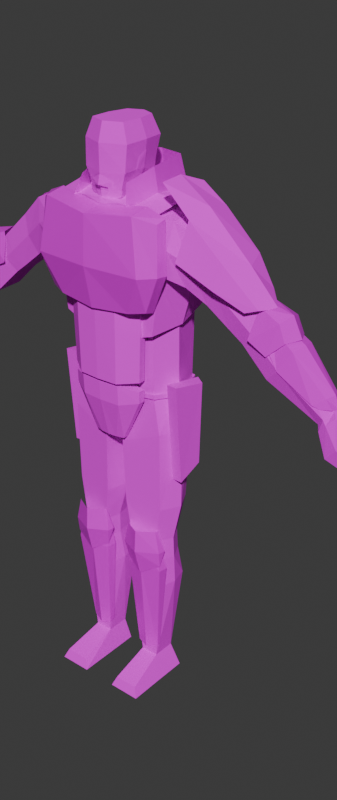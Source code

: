 # Source: Remnant_new.blend  (saved by Blender 4.3.34; exported with 4.5.12 LTS)
import bpy
from mathutils import Matrix  # noqa: F401  (used for matrix-valued properties, if any)

bpy.ops.wm.read_factory_settings(use_empty=True)
scene = bpy.context.scene
scene.name = 'Scene'

# ---- collections
col_collection = bpy.data.collections.new('Collection'); scene.collection.children.link(col_collection)

# ---- images (referenced by path relative to the original .blend; pixels are not part of the script)
import os
ASSET_DIR = os.environ.get("B2B_ASSET_DIR", "")  # directory of the original .blend (textures are referenced by path, not embedded)
HERE = os.path.dirname(os.path.abspath(__file__))  # packed textures are extracted next to this script under _unpacked/

def load_image(name, relpath, width, height, colorspace="sRGB"):
    """Load a texture the original file referenced (path relative to the .blend, or extracted next to this script)."""
    p = next((c for c in (os.path.join(HERE, relpath), os.path.join(ASSET_DIR, relpath)) if relpath and os.path.exists(c)), "")
    if p:
        img = bpy.data.images.load(p, check_existing=True)
        img.name = name
    else:  # same state as the original file: an image datablock whose file is absent (Cycles renders it pink)
        img = bpy.data.images.new(name, width, height)
        img.source = "FILE"
        img.filepath = "//" + (relpath or name)
    img.colorspace_settings.name = colorspace
    return img
img_remnant_palette_png = load_image('remnant-palette.png', 'textures/remnant-palette.png', 1024, 1024, 'sRGB')
img_remnant_insignia_png = load_image('remnant-insignia.png', 'textures/remnant-insignia.png', 1024, 1024, 'sRGB')

# ---- materials (node trees are filled in below, after node groups)
mat_material = bpy.data.materials.new('Material')
mat_material.use_transparent_shadow = False
mat_insignia = bpy.data.materials.new('Insignia')
mat_insignia.use_transparent_shadow = False
mat_metal = bpy.data.materials.new('Metal')
mat_metal.use_transparent_shadow = False

# ---- material node trees
mat_material.use_nodes = True; mat_material.node_tree.nodes.clear()
_N = mat_material.node_tree.nodes; _L = mat_material.node_tree.links
n0 = _N.new('ShaderNodeOutputMaterial'); n0.name = 'Material Output'; n0.location = (300, 300)
n1 = _N.new('ShaderNodeBsdfPrincipled'); n1.name = 'Principled BSDF'; n1.location = (10, 300)
n1.inputs[2].default_value = 1.0
n2 = _N.new('ShaderNodeTexImage'); n2.name = 'Image Texture'; n2.location = (-280, 280)
n2.image = img_remnant_palette_png
_L.new(n1.outputs[0], n0.inputs[0])
_L.new(n2.outputs[0], n1.inputs[0])
n0.is_active_output = True
mat_insignia.use_nodes = True; mat_insignia.node_tree.nodes.clear()
_N = mat_insignia.node_tree.nodes; _L = mat_insignia.node_tree.links
n0 = _N.new('ShaderNodeOutputMaterial'); n0.name = 'Material Output'; n0.location = (300, 300)
n1 = _N.new('ShaderNodeBsdfPrincipled'); n1.name = 'Principled BSDF'; n1.location = (10, 300)
n1.inputs[1].default_value = 0.1
n1.inputs[2].default_value = 0.35
n2 = _N.new('ShaderNodeTexImage'); n2.name = 'Image Texture'; n2.location = (-280, 280)
n2.image = img_remnant_insignia_png
n2.interpolation = 'Closest'
_L.new(n1.outputs[0], n0.inputs[0])
_L.new(n2.outputs[0], n1.inputs[0])
_L.new(n2.outputs[1], n1.inputs[4])
n0.is_active_output = True
mat_metal.use_nodes = True; mat_metal.node_tree.nodes.clear()
_N = mat_metal.node_tree.nodes; _L = mat_metal.node_tree.links
n0 = _N.new('ShaderNodeOutputMaterial'); n0.name = 'Material Output'; n0.location = (300, 300)
n1 = _N.new('ShaderNodeBsdfPrincipled'); n1.name = 'Principled BSDF'; n1.location = (10, 300)
n1.inputs[1].default_value = 0.1
n1.inputs[2].default_value = 0.35
n2 = _N.new('ShaderNodeTexImage'); n2.name = 'Image Texture'; n2.location = (-280, 280)
n2.image = img_remnant_palette_png
_L.new(n1.outputs[0], n0.inputs[0])
_L.new(n2.outputs[0], n1.inputs[0])
n0.is_active_output = True

# ---- world
world_world = bpy.data.worlds.new('World'); scene.world = world_world
world_world.use_nodes = True; world_world.node_tree.nodes.clear()
_N = world_world.node_tree.nodes; _L = world_world.node_tree.links
n0 = _N.new('ShaderNodeOutputWorld'); n0.name = 'World Output'; n0.location = (300, 300)
n1 = _N.new('ShaderNodeBackground'); n1.name = 'Background'; n1.location = (10, 300)
n1.inputs[0].default_value = (0.05088, 0.05088, 0.05088, 1.0)
_L.new(n1.outputs[0], n0.inputs[0])
n0.is_active_output = True
world_world.color = (0.05088, 0.05088, 0.05088)
world_world.use_sun_shadow = False
world_world.sun_shadow_jitter_overblur = 0.0

# ---- meshes
me_cube_002 = bpy.data.meshes.new('Cube.002')
me_cube_002.from_pydata([(0.02316, -0.08137, -0.5612), (0.1723, -0.07193, -0.04764), (0.02316, 0.04437, -0.5612), (0.1691, 0.04746, -0.04764), (0.003771, 0.04447, -0.5612), (0.003771, 0.04217, -0.02864), (0.003771, -0.08547, -0.5612), (0.003771, -0.06244, -0.02834), (0.1155, 0.06249, -0.4582), (0.1121, -0.06909, -0.4582), (0.003772, -0.09075, -0.4582), (0.003771, 0.07098, -0.4582), (-0.01562, -0.08137, -0.5612), (-0.1644, -0.07193, -0.04764), (-0.01562, 0.04437, -0.5612), (-0.1613, 0.03104, -0.04764), (-0.1081, 0.06249, -0.4582), (-0.1046, -0.06909, -0.4582), (0.003939, -0.1148, -0.159), (0.1536, -0.09318, -0.1628), (0.003939, 0.07647, -0.159), (0.1508, 0.05156, -0.1628), (-0.1457, -0.09318, -0.1628), (-0.143, 0.05156, -0.1628), (-0.2225, -0.06505, -0.07498), (-0.2225, 0.03265, -0.07498), (-0.1952, -0.0718, -0.1814), (-0.1952, 0.03265, -0.1814), (0.2304, -0.06505, -0.07498), (0.2304, 0.03265, -0.07498), (0.2031, -0.0718, -0.1814), (0.2031, 0.03265, -0.1814), (0.3153, 0.01338, -0.2661), (0.3755, 0.01338, -0.2058), (0.3755, -0.04283, -0.2058), (0.3153, -0.04885, -0.2661), (-0.3711, -0.04283, -0.2079), (-0.3711, 0.01338, -0.2079), (0.3309, 0.01189, -0.2776), (0.3889, -0.04134, -0.2195), (0.3889, 0.01189, -0.2195), (0.3309, -0.04735, -0.2776), (0.2998, 0.01487, -0.2546), (0.3621, -0.04432, -0.1921), (0.3621, 0.01487, -0.1921), (0.2998, -0.05034, -0.2546), (0.4572, 0.0145, -0.2754), (0.3954, -0.04997, -0.3373), (0.3954, 0.0145, -0.3373), (0.4572, -0.04395, -0.2754), (-0.3109, 0.01338, -0.2681), (-0.3109, -0.04885, -0.2681), (-0.3265, 0.01189, -0.2796), (-0.3845, -0.04134, -0.2215), (-0.3845, 0.01189, -0.2215), (-0.3265, -0.04735, -0.2796), (-0.2954, 0.01487, -0.2566), (-0.3578, -0.04432, -0.1942), (-0.3578, 0.01487, -0.1942), (-0.2954, -0.05034, -0.2566), (-0.4528, 0.0145, -0.2774), (-0.391, -0.04997, -0.3393), (-0.391, 0.0145, -0.3393), (-0.4528, -0.04395, -0.2774), (0.1218, 0.02503, -0.9742), (-0.108, -0.06577, -0.8701), (-0.04305, -0.07624, -0.8701), (0.04435, 0.03453, -0.9742), (0.04839, -0.07729, -0.8427), (0.04838, 0.01887, -0.8427), (0.1146, 0.01126, -0.8427), (0.1146, -0.06662, -0.8427), (0.05082, -0.07519, -0.8976), (0.05081, 0.02402, -0.8976), (0.1147, 0.01473, -0.8976), (0.1147, -0.06491, -0.8976), (0.1218, -0.0606, -0.9742), (0.04436, -0.06986, -0.9742), (0.03272, -0.07729, -0.7514), (0.03271, 0.03819, -0.7514), (0.1276, 0.0269, -0.7514), (0.1276, -0.06662, -0.7514), (-0.1152, 0.02503, -0.9742), (-0.03778, 0.03453, -0.9742), (-0.04183, -0.07729, -0.8427), (-0.04182, 0.01887, -0.8427), (-0.108, 0.01126, -0.8427), (-0.108, -0.06662, -0.8427), (-0.04426, -0.07519, -0.8976), (-0.04425, 0.02402, -0.8976), (-0.1081, 0.01473, -0.8976), (-0.1081, -0.06491, -0.8976), (-0.1152, -0.0606, -0.9742), (-0.0378, -0.06986, -0.9742), (-0.02629, -0.07729, -0.7514), (-0.02627, 0.03819, -0.7514), (-0.121, 0.0269, -0.7514), (-0.121, -0.06662, -0.7514), (-0.1217, 0.04437, -0.5514), (-0.02137, 0.04437, -0.5937), (-0.02138, -0.08137, -0.5937), (-0.1217, -0.07113, -0.5514), (0.1298, 0.04437, -0.5514), (0.02896, 0.04437, -0.5937), (0.02897, -0.08137, -0.5937), (0.1298, -0.07113, -0.5514), (0.04961, -0.07624, -0.8701), (0.1146, -0.06577, -0.8701), (0.1747, -0.019, -0.04764), (0.1446, -0.01979, -0.4582), (-0.1669, -0.019, -0.04764), (-0.1371, -0.01979, -0.4582), (-0.1577, -0.01951, -0.1714), (0.1655, -0.01951, -0.1714), (-0.2225, -0.01775, -0.07498), (-0.1952, -0.01812, -0.1814), (0.2304, -0.01775, -0.07498), (0.2031, -0.01812, -0.1814), (-0.3711, -0.01608, -0.2079), (-0.3109, -0.01608, -0.2681), (0.3309, -0.01608, -0.2776), (0.3889, -0.01608, -0.2195), (0.2998, -0.01608, -0.2546), (0.3755, -0.01608, -0.2058), (0.3621, -0.01608, -0.1921), (0.4572, -0.01608, -0.2754), (0.3954, -0.01608, -0.3373), (-0.3265, -0.01608, -0.2796), (-0.3845, -0.01608, -0.2215), (-0.2954, -0.01608, -0.2566), (0.3153, -0.01608, -0.2661), (-0.3578, -0.01608, -0.1942), (-0.4528, -0.01608, -0.2774), (-0.391, -0.01608, -0.3393), (-0.1292, -0.02638, -0.8701), (0.1357, -0.02768, -0.8427), (0.1358, -0.02509, -0.8976), (0.1328, -0.01779, -0.9742), (0.1522, -0.01986, -0.7514), (-0.1291, -0.02768, -0.8427), (-0.1292, -0.02509, -0.8976), (-0.1262, -0.01779, -0.9742), (-0.1457, -0.01986, -0.7514), (-0.1461, -0.01831, -0.5514), (0.1546, -0.01831, -0.5514), (0.1357, -0.02638, -0.8701), (0.01412, -0.02344, -0.5612), (0.003771, -0.02245, -0.5612), (-0.006582, -0.02344, -0.5612), (-0.0336, -0.0274, -0.8701), (0.04014, -0.0274, -0.8701), (0.03892, -0.02921, -0.8427), (0.04135, -0.02558, -0.8976), (0.03587, -0.01767, -0.9742), (0.01952, -0.01955, -0.7514), (-0.03238, -0.02921, -0.8427), (-0.03481, -0.02558, -0.8976), (-0.02932, -0.01767, -0.9742), (-0.01298, -0.01955, -0.7514), (-0.01112, -0.02344, -0.5937), (0.01866, -0.02344, -0.5937), (0.5136, -0.03543, -0.4042), (0.5447, -0.02941, -0.3679), (0.5136, 0.001921, -0.4042), (0.5447, 0.001921, -0.3679), (0.5879, -0.04913, -0.4809), (0.624, -0.04605, -0.4408), (0.5879, 0.01042, -0.4809), (0.624, 0.01078, -0.4408), (0.5454, 0.01704, -0.4638), (0.5986, 0.0174, -0.4046), (0.5454, -0.05457, -0.4638), (0.5986, -0.05148, -0.4046), (0.0463, -0.07204, -1.253), (0.05873, -0.0547, -1.195), (0.0463, 0.01079, -1.253), (0.05873, 0.002118, -1.195), (0.1255, -0.07204, -1.253), (0.1031, -0.0547, -1.195), (0.1255, 0.01079, -1.253), (0.1031, 0.002118, -1.195), (0.0463, -0.1594, -1.253), (0.0567, -0.1507, -1.228), (0.1259, -0.1594, -1.253), (0.1155, -0.1507, -1.228), (-0.5068, -0.03543, -0.4041), (-0.5379, -0.02941, -0.3678), (-0.5068, 0.001921, -0.4041), (-0.5379, 0.001921, -0.3678), (-0.5811, -0.04913, -0.4808), (-0.6172, -0.04605, -0.4407), (-0.5811, 0.01042, -0.4808), (-0.6172, 0.01078, -0.4407), (-0.5386, 0.01704, -0.4637), (-0.5918, 0.0174, -0.4045), (-0.5386, -0.05457, -0.4637), (-0.5918, -0.05148, -0.4045), (-0.03976, -0.07204, -1.253), (-0.05219, -0.0547, -1.195), (-0.03976, 0.01079, -1.253), (-0.05219, 0.002118, -1.195), (-0.119, -0.07204, -1.253), (-0.09647, -0.0547, -1.195), (-0.119, 0.01079, -1.253), (-0.09647, 0.002118, -1.195), (-0.03976, -0.1594, -1.253), (-0.05007, -0.1507, -1.228), (-0.1194, -0.1594, -1.253), (-0.1086, -0.1507, -1.228), (0.04031, -0.08449, -0.01791), (0.003771, -0.09935, -0.02658), (0.05147, 0.03004, 0.09005), (0.04756, 0.01905, 0.04448), (0.06053, -0.08437, 0.09005), (0.05748, -0.08842, 0.03205), (0.003771, -0.1069, 0.09005), (0.003771, 0.04722, 0.09005), (0.003771, 0.03623, 0.04448), (0.003771, -0.03286, 0.1319), (0.05584, -0.02816, 0.03327), (0.06205, -0.02536, 0.09146), (0.03734, 0.01894, 0.1319), (0.0453, -0.0776, 0.1319), (0.003771, -0.09469, 0.1319), (0.003771, 0.03369, 0.1319), (0.04773, -0.02788, 0.1319), (-0.03276, -0.08449, -0.01791), (-0.04393, 0.03004, 0.09005), (-0.04002, 0.01905, 0.04448), (-0.05299, -0.08442, 0.09005), (-0.04994, -0.08846, 0.03205), (-0.0483, -0.02817, 0.03327), (-0.0545, -0.02537, 0.09146), (-0.02979, 0.01894, 0.1319), (-0.03776, -0.0776, 0.1319), (-0.04019, -0.02788, 0.1319), (0.003806, -0.1062, 0.02869), (0.04265, 0.01989, 0.008574), (0.04297, -0.04831, -0.01397), (0.003771, -0.06314, -0.02567), (0.003771, 0.03485, 0.008574), (-0.03511, 0.01989, 0.008574), (-0.03543, -0.04831, -0.01397), (-0.03511, -0.01952, 0.004455), (0.04265, -0.01952, 0.004455), (-0.0347, 0.02535, -0.02884), (-0.03344, -0.04639, -0.02882), (-0.05612, -0.07992, -0.4582), (-0.05802, 0.06673, -0.4582), (-0.08112, -0.104, -0.1609), (-0.08337, 0.07222, -0.1609), (-0.08146, -0.02229, -0.03723), (0.04225, 0.02535, -0.02884), (0.04098, -0.04639, -0.02882), (0.06365, -0.07992, -0.4582), (0.06555, 0.06673, -0.4582), (0.089, -0.104, -0.1609), (0.09125, 0.07222, -0.1609), (0.04369, -0.01966, -0.02874), (0.08444, -0.08938, -0.03723), (0.003939, -0.1046, -0.03783), (-0.07656, -0.08938, -0.03723), (0.003771, 0.07647, -0.03783), (-0.07867, 0.07222, -0.03723), (-0.03615, -0.01966, -0.02874), (0.08654, 0.07222, -0.03723), (0.08934, -0.02229, -0.03723), (0.5199, 0.00466, -0.4161), (0.5555, -0.03971, -0.3752), (0.5555, 0.009786, -0.3752), (0.5199, -0.0428, -0.4161), (-0.5131, 0.00466, -0.416), (-0.5487, -0.03971, -0.3751), (-0.5487, 0.009786, -0.3751), (-0.5131, -0.0428, -0.416), (-0.2406, -0.05632, -0.2147), (-0.2855, 0.02376, -0.1302), (-0.2855, -0.04994, -0.1302), (-0.2406, 0.02376, -0.2147), (-0.2406, -0.0171, -0.2147), (-0.2855, -0.01691, -0.1302), (0.2468, -0.05632, -0.2137), (0.2916, 0.02376, -0.1292), (0.2468, 0.02376, -0.2137), (0.2916, -0.04994, -0.1292), (0.2468, -0.0171, -0.2137), (0.2916, -0.01691, -0.1292), (0.003939, -0.1097, -0.09842), (0.1691, -0.09266, -0.1052), (0.003939, 0.07647, -0.09842), (0.1661, 0.05156, -0.1052), (-0.1613, -0.09266, -0.1052), (-0.1582, 0.05156, -0.1052), (-0.2089, -0.07985, -0.1282), (-0.2089, 0.04437, -0.1282), (0.2167, -0.07985, -0.1282), (0.2167, 0.04437, -0.1282), (-0.341, -0.05727, -0.238), (-0.341, 0.0251, -0.238), (0.3599, 0.02361, -0.2485), (0.3599, -0.05578, -0.2485), (0.3309, 0.02659, -0.2233), (0.4263, -0.05839, -0.3063), (0.4263, 0.02622, -0.3063), (0.3454, -0.05727, -0.2359), (-0.3266, -0.05876, -0.2254), (0.3309, -0.05876, -0.2233), (-0.3555, 0.02361, -0.2506), (-0.3555, -0.05578, -0.2506), (0.3454, 0.0251, -0.2359), (-0.3266, 0.02659, -0.2254), (-0.4219, -0.05839, -0.3084), (-0.4219, 0.02623, -0.3084), (0.5292, -0.04385, -0.386), (0.5292, 0.01365, -0.386), (0.606, 0.01654, -0.4608), (0.606, -0.05312, -0.4608), (0.572, -0.05856, -0.4342), (0.572, 0.02316, -0.4342), (-0.5223, -0.04385, -0.3859), (-0.5223, 0.01365, -0.3859), (-0.5991, 0.01654, -0.4607), (-0.5991, -0.05312, -0.4607), (-0.5652, -0.05856, -0.4341), (-0.5652, 0.02316, -0.4341), (-0.07884, -0.1018, -0.09905), (-0.08102, 0.07222, -0.09905), (0.08672, -0.1018, -0.09905), (0.0889, 0.07222, -0.09905), (0.5377, 0.01555, -0.3957), (0.5377, -0.04679, -0.3957), (-0.5309, 0.01555, -0.3956), (-0.5309, -0.04679, -0.3956), (-0.2631, -0.06456, -0.1725), (-0.2631, 0.03548, -0.1725), (0.2692, -0.06456, -0.1714), (0.2692, 0.03548, -0.1714), (0.1164, 0.0679, -0.2928), (0.004006, -0.1134, -0.1674), (0.1487, -0.09001, -0.1713), (0.1531, 0.06657, -0.1707), (-0.0573, 0.07287, -0.2928), (0.1129, -0.07042, -0.2928), (0.1424, -0.01782, -0.2928), (0.004006, -0.09603, -0.2928), (0.004006, 0.07784, -0.2928), (0.004006, 0.07784, -0.1714), (0.1701, -0.01572, -0.171), (-0.1084, 0.0679, -0.2928), (-0.1407, -0.09001, -0.1713), (-0.1451, 0.06657, -0.1707), (-0.1049, -0.07042, -0.2928), (-0.1343, -0.01782, -0.2928), (-0.1621, -0.01572, -0.171), (-0.07056, 0.07221, -0.1711), (0.06531, 0.07287, -0.2928), (0.07857, 0.07221, -0.1711), (-0.06834, -0.1017, -0.1694), (-0.05537, -0.08322, -0.2928), (0.07635, -0.1017, -0.1694), (0.06339, -0.08322, -0.2928), (0.1209, 0.06624, -0.4537), (0.1173, -0.0725, -0.4537), (0.003773, -0.09521, -0.4537), (0.003772, 0.07514, -0.4537), (-0.1134, 0.06624, -0.4537), (-0.1098, -0.0725, -0.4537), (0.1514, -0.02, -0.4537), (-0.1438, -0.02, -0.4537), (-0.059, -0.08385, -0.4537), (-0.06099, 0.07069, -0.4537), (0.06653, -0.08385, -0.4537), (0.06852, 0.07069, -0.4537), (0.1209, 0.06624, -0.4651), (0.1173, -0.0725, -0.4651), (0.003773, -0.09521, -0.4651), (0.003772, 0.07514, -0.4651), (-0.1134, 0.06624, -0.4651), (-0.1098, -0.0725, -0.4651), (0.1514, -0.02, -0.4651), (-0.1438, -0.02, -0.4651), (-0.059, -0.08385, -0.4651), (-0.06099, 0.07069, -0.4651), (0.06653, -0.08385, -0.4651), (0.06852, 0.07069, -0.4651), (0.1453, 0.04622, -0.4441), (0.1417, -0.05787, -0.4257), (0.1453, 0.0209, -0.6437), (0.1417, -0.03857, -0.6724), (0.1686, -0.05999, -0.4257), (0.1722, 0.02732, -0.4441), (0.1722, 0.01939, -0.6437), (0.1686, -0.04008, -0.6724), (-0.137, 0.04622, -0.4441), (-0.1334, -0.05787, -0.4257), (-0.137, 0.0209, -0.6437), (-0.1334, -0.03857, -0.6724), (-0.1603, -0.05999, -0.4257), (-0.1639, 0.0441, -0.4441), (-0.1639, 0.01939, -0.6437), (-0.1603, -0.04008, -0.6724), (-0.2235, -0.04529, -0.07115), (-0.2235, 0.02198, -0.07115), (-0.2235, -0.01601, -0.07115), (-0.2881, 0.02152, -0.1306), (-0.2881, -0.04532, -0.1306), (-0.2881, -0.01605, -0.1306), (0.04164, -0.08512, -0.02146), (0.003955, -0.09932, -0.03045), (0.04867, -0.08566, -0.005712), (0.03043, -0.09409, -0.008509), (-0.03409, -0.08512, -0.02146), (-0.04113, -0.08571, -0.005712), (0.0228, -0.09222, -0.02596), (0.003786, -0.1035, -0.009199), (0.0444, -0.0475, -0.01737), (-0.03686, -0.0475, -0.01737), (0.05952, -0.04472, 0.05886), (-0.05198, -0.04473, 0.05886), (0.06079, -0.0247, 0.0698), (-0.05325, -0.0247, 0.0698), (0.02168, -0.1011, -4.077e-05), (0.003771, -0.111, 0.004397), (0.03043, -0.09903, 0.01175), (-0.01414, -0.1011, -4.077e-05), (-0.02289, -0.09908, 0.01175), (0.003786, -0.1072, 0.02565), (-0.01414, -0.09872, -0.009029), (-0.02289, -0.09414, -0.008509), (0.02168, -0.09872, -0.009029), (-0.01507, -0.09222, -0.02596), (-0.005557, -0.09577, -0.0282), (0.01338, -0.09577, -0.0282), (-0.04922, -0.02818, 0.03255), (-0.05008, -0.05242, 0.03374), (0.05677, -0.02818, 0.03255), (0.05763, -0.0524, 0.03374), (0.136, -0.1192, -0.2409), (0.1598, -0.111, -0.04809), (0.004059, -0.1429, -0.2543), (0.002527, -0.1565, -0.04441), (0.136, -0.09532, -0.2477), (0.164, -0.0887, -0.03954), (0.004059, -0.1085, -0.03544), (0.004059, -0.1002, -0.2692), (0.09884, -0.1329, -0.2474), (0.1202, -0.1421, -0.03118), (0.1217, -0.09325, -0.0222), (0.09884, -0.1002, -0.2552), (0.1689, -0.1209, -0.1561), (0.002527, -0.162, -0.1565), (0.1731, -0.09636, -0.1565), (0.1388, -0.152, -0.1565), (-0.1279, -0.1192, -0.2409), (-0.1517, -0.111, -0.04809), (-0.1279, -0.09532, -0.2477), (-0.1559, -0.0887, -0.03954), (-0.09072, -0.1329, -0.2474), (-0.1151, -0.1421, -0.03118), (-0.1136, -0.09325, -0.0222), (-0.09072, -0.1002, -0.2552), (-0.1608, -0.1209, -0.1561), (-0.1649, -0.09636, -0.1565), (-0.1337, -0.152, -0.1565), (0.05584, -0.06287, -1.163), (0.05025, -0.07731, -0.8533), (0.05228, -0.04973, -1.157), (0.04507, -0.06617, -0.8533), (0.1077, -0.055, -1.163), (0.1199, -0.07637, -0.8533), (0.1099, -0.04825, -1.157), (0.1236, -0.06342, -0.8533), (0.0439, -0.08156, -0.9169), (0.03735, -0.05696, -0.9169), (0.1355, -0.05303, -0.9169), (0.1319, -0.07492, -0.9169), (0.0813, -0.06696, -1.171), (0.086, -0.09252, -0.8533), (0.08484, -0.08855, -0.9169), (0.04127, -0.08052, -0.9053), (0.04714, -0.0878, -0.8063), (0.1334, -0.0752, -0.9012), (0.1231, -0.07901, -0.8063), (0.03578, -0.08859, -0.862), (0.1345, -0.08006, -0.862), (0.0847, -0.09112, -0.9308), (0.0847, -0.1055, -0.8063), (0.0847, -0.1092, -0.862), (0.04335, -0.08268, -0.8063), (0.03163, -0.07125, -0.862), (0.1261, -0.07388, -0.8063), (0.1378, -0.06272, -0.862), (-0.04625, -0.05971, -1.163), (-0.03884, -0.07336, -0.8533), (-0.04442, -0.04625, -1.157), (-0.03514, -0.06169, -0.8533), (-0.0987, -0.05814, -1.163), (-0.1081, -0.08083, -0.8533), (-0.1018, -0.05172, -1.157), (-0.1134, -0.06841, -0.8533), (-0.03199, -0.07682, -0.9169), (-0.02867, -0.05162, -0.9169), (-0.1265, -0.05953, -0.9169), (-0.1202, -0.08083, -0.9169), (-0.07098, -0.06684, -1.171), (-0.07233, -0.09276, -0.8533), (-0.0717, -0.08868, -0.9169), (-0.02951, -0.07547, -0.9053), (-0.03439, -0.0834, -0.8063), (-0.1216, -0.08128, -0.9012), (-0.1109, -0.08382, -0.8063), (-0.02302, -0.08281, -0.862), (-0.122, -0.08623, -0.862), (-0.07123, -0.09122, -0.9308), (-0.06937, -0.1055, -0.8063), (-0.06888, -0.1092, -0.862), (-0.03129, -0.07786, -0.8063), (-0.02115, -0.06511, -0.862), (-0.1145, -0.07909, -0.8063), (-0.1276, -0.06943, -0.862), (0.3881, -0.05566, -0.2523), (0.3978, -0.0426, -0.2254), (0.4599, -0.01231, -0.2561), (0.5206, -0.04297, -0.3665), (0.5432, -0.03413, -0.3651), (0.4532, -0.04769, -0.261), (0.4252, -0.05963, -0.3076), (0.4044, -0.01231, -0.2231), (0.5459, -0.01231, -0.3677), (0.5048, -0.04906, -0.3606), (0.5284, -0.03616, -0.3436), (0.5359, -0.01231, -0.341), (0.3881, 0.0241, -0.2523), (0.3978, 0.01295, -0.2254), (0.5206, 0.0148, -0.3665), (0.5432, 0.004478, -0.3651), (0.4532, 0.01804, -0.261), (0.4252, 0.02803, -0.3076), (0.5048, 0.01746, -0.3606), (0.5284, 0.006512, -0.3436), (0.363, -0.04769, -0.2078), (0.3695, -0.0426, -0.1907), (0.4284, -0.01231, -0.2002), (0.3983, -0.06178, -0.2824), (0.4345, -0.04956, -0.2488), (0.4185, -0.04769, -0.2108), (0.3543, -0.06348, -0.2577), (0.3761, -0.01231, -0.1884), (0.451, -0.01231, -0.2468), (0.363, 0.01741, -0.2078), (0.3695, 0.01295, -0.1907), (0.3983, 0.02753, -0.2824), (0.4345, 0.01991, -0.2488), (0.4185, 0.01804, -0.2108), (0.3543, 0.02923, -0.2577), (-0.3859, -0.05566, -0.2523), (-0.3956, -0.0426, -0.2254), (-0.4577, -0.01231, -0.2561), (-0.5184, -0.04297, -0.3665), (-0.541, -0.03413, -0.3651), (-0.451, -0.04769, -0.261), (-0.423, -0.05963, -0.3076), (-0.4022, -0.01231, -0.2231), (-0.5437, -0.01231, -0.3677), (-0.5026, -0.04906, -0.3606), (-0.5262, -0.03616, -0.3436), (-0.5337, -0.01231, -0.341), (-0.3859, 0.0241, -0.2523), (-0.3956, 0.01295, -0.2254), (-0.5184, 0.0148, -0.3665), (-0.541, 0.004478, -0.3651), (-0.451, 0.01804, -0.261), (-0.423, 0.02803, -0.3076), (-0.5026, 0.01746, -0.3606), (-0.5262, 0.006512, -0.3436), (-0.3608, -0.04769, -0.2078), (-0.3673, -0.0426, -0.1907), (-0.4262, -0.01231, -0.2002), (-0.3961, -0.06178, -0.2824), (-0.4323, -0.04956, -0.2488), (-0.4163, -0.04769, -0.2108), (-0.3521, -0.06348, -0.2577), (-0.3739, -0.01231, -0.1884), (-0.4488, -0.01231, -0.2468), (-0.3608, 0.01741, -0.2078), (-0.3673, 0.01295, -0.1907), (-0.3961, 0.02753, -0.2824), (-0.4323, 0.01991, -0.2488), (-0.4163, 0.01804, -0.2108), (-0.3521, 0.02923, -0.2577), (0.131, 0.07425, -0.2794), (0.004006, 0.08135, -0.1756), (0.004006, -0.1077, -0.1674), (0.1414, -0.08303, -0.03673), (0.1452, 0.07425, -0.03673), (0.1487, -0.09103, -0.1713), (0.1531, 0.0733, -0.1707), (0.1441, -0.01691, -0.02495), (0.003836, 0.08135, -0.02296), (0.004006, -0.1077, -0.02296), (0.003836, -0.03588, -0.002298), (0.003836, -0.01691, -0.4718), (0.127, -0.08942, -0.306), (0.1509, -0.01691, -0.2928), (0.004006, -0.1077, -0.3413), (0.004006, 0.08135, -0.2434), (0.004006, 0.08135, -0.1714), (0.1824, -0.0154, -0.1807), (-0.123, 0.07425, -0.2794), (-0.1334, -0.08303, -0.03673), (-0.1372, 0.07425, -0.03673), (-0.1407, -0.09103, -0.1713), (-0.1451, 0.0733, -0.1707), (-0.1361, -0.01691, -0.02495), (-0.119, -0.08942, -0.306), (-0.1429, -0.01691, -0.2928), (-0.1744, -0.0154, -0.1807), (0.1096, 0.09543, -0.2582), (0.1461, 0.08726, -0.07839), (0.004059, 0.1097, -0.2786), (0.004059, 0.1145, -0.02678), (0.1092, 0.08192, -0.2771), (0.1531, 0.0753, -0.06984), (0.003888, 0.08536, -0.02094), (0.004056, 0.08682, -0.2986), (0.08694, 0.09976, -0.2716), (0.1051, 0.1029, -0.05016), (0.1051, 0.07984, -0.03251), (0.08121, 0.08682, -0.2845), (0.1453, 0.09717, -0.1497), (0.004059, 0.1242, -0.1426), (0.152, 0.08295, -0.1501), (0.1045, 0.1128, -0.1501), (-0.1015, 0.09543, -0.2582), (-0.138, 0.08726, -0.07839), (-0.101, 0.08192, -0.2771), (-0.1449, 0.0753, -0.06984), (-0.07883, 0.09976, -0.2716), (-0.09702, 0.1029, -0.05016), (-0.09702, 0.07984, -0.03251), (-0.0731, 0.08682, -0.2845), (-0.1372, 0.09717, -0.1497), (-0.1439, 0.08295, -0.1501), (-0.09635, 0.1128, -0.1501), (0.07927, -0.1112, -0.03862), (0.06438, -0.09396, 0.01511), (0.07927, 0.09009, -0.03862), (0.06438, 0.07997, 0.04112), (0.003978, 0.1018, -0.03862), (-0.07132, -0.1112, -0.03862), (-0.05643, -0.09396, 0.01511), (-0.07132, 0.09009, -0.03862), (-0.05643, 0.07997, 0.04112), (0.003871, 0.09168, 0.04112), (-0.08638, -0.02355, -0.03862), (-0.06851, -0.02, 0.03678), (0.09433, -0.02355, -0.03862), (0.07646, -0.02, 0.03678), (0.1471, -0.07804, 0.02919), (0.161, 0.03781, 0.01032), (0.1455, -0.01859, 0.03205), (0.3498, 0.02977, -0.1756), (0.3749, -0.05784, -0.1913), (0.3946, -0.01502, -0.1959), (0.2112, -0.07403, -0.03645), (0.2112, 0.05065, -0.03645), (0.2223, -0.02075, -0.01863), (0.3246, 0.04206, -0.1845), (0.3484, -0.06838, -0.1998), (0.195, -0.09697, -0.1237), (0.195, 0.07181, -0.1237), (0.3004, 0.04581, -0.1153), (0.3011, -0.07243, -0.1153), (0.3257, -0.01686, -0.1209), (0.283, 0.06166, -0.165), (0.2828, -0.08756, -0.1647), (0.04433, -0.08158, -0.5776), (0.003764, -0.09278, -0.5776), (-0.03682, -0.08158, -0.5776), (-0.01866, -0.0883, -0.5776), (0.02619, -0.0883, -0.5776), (0.102, -0.08291, -0.2335), (0.004006, -0.1085, -0.2265), (-0.09399, -0.08291, -0.2335), (-0.04944, -0.09571, -0.2283), (0.05745, -0.09571, -0.2291), (0.02619, -0.09846, -0.5776), (0.003764, -0.1006, -0.5776), (-0.01866, -0.09846, -0.5776), (-0.03682, -0.09367, -0.5776), (0.04433, -0.09367, -0.5776), (0.05745, -0.1305, -0.2291), (0.004006, -0.1346, -0.2265), (-0.09399, -0.09911, -0.2335), (0.102, -0.09911, -0.2335), (-0.04944, -0.1305, -0.2283), (-0.09379, -0.08264, -0.3019), (0.1017, -0.08264, -0.3019), (-0.08801, -0.09815, -0.4719), (0.09565, -0.08195, -0.4719), (-0.08801, -0.08195, -0.4719), (-0.09379, -0.09884, -0.3019), (0.1017, -0.09884, -0.3019), (0.003959, -0.1335, -0.3019), (-0.04949, -0.1298, -0.3019), (0.0574, -0.1298, -0.3019), (0.09565, -0.09815, -0.4719), (0.003836, -0.124, -0.4805), (0.05435, -0.1212, -0.4805), (-0.04668, -0.1212, -0.4805), (0.05482, -0.1235, -0.4341), (-0.08891, -0.09826, -0.443), (0.003855, -0.1263, -0.4341), (0.09659, -0.08206, -0.443), (-0.04712, -0.1235, -0.4341), (-0.08891, -0.08206, -0.443), (0.09659, -0.09826, -0.443), (-0.04736, -0.1285, -0.4257), (0.05508, -0.1285, -0.4257), (-0.0894, -0.09831, -0.4212), (0.003865, -0.1314, -0.4257), (0.0971, -0.08211, -0.4212), (-0.0894, -0.08211, -0.4212), (0.0971, -0.09831, -0.4212), (0.003842, -0.09247, -0.4341), (-0.04253, -0.08726, -0.4341), (0.05022, -0.08726, -0.4341)], [], [(328, 265, 3, 290), (290, 3, 29, 296), (81, 138, 144, 105), (243, 264, 246, 242), (327, 259, 260, 287), (154, 78, 104, 160), (109, 9, 105, 144), (4, 14, 248, 11), (326, 292, 15, 263), (112, 22, 26, 115), (6, 10, 247, 12), (258, 244, 238, 253), (325, 287, 260, 261), (6, 0, 254, 10), (12, 17, 101, 100), (147, 6, 12, 148), (110, 15, 25, 114), (292, 23, 27, 294), (291, 13, 24, 293), (288, 19, 30, 295), (113, 21, 31, 117), (108, 1, 28, 116), (280, 276, 58, 131), (279, 129, 56, 278), (122, 42, 32, 130), (121, 40, 33, 123), (128, 54, 37, 118), (306, 304, 34, 43), (161, 126, 163), (302, 47, 161, 313), (129, 56, 50, 119), (310, 58, 37, 298), (125, 121, 39, 49), (302, 49, 39, 300), (286, 124, 44, 282), (285, 283, 42, 122), (299, 309, 33, 40), (336, 282, 44, 301), (163, 126, 48), (125, 164, 46), (299, 40, 46, 303), (120, 126, 47, 41), (305, 297, 36, 57), (334, 310, 58, 276), (333, 305, 59, 275), (309, 301, 44, 33), (304, 300, 39, 34), (119, 50, 52, 127), (297, 308, 53, 36), (123, 33, 44, 124), (118, 37, 58, 131), (132, 128, 53, 63), (311, 63, 53, 308), (298, 37, 54, 307), (335, 281, 45, 306), (307, 54, 60, 312), (127, 133, 61, 55), (130, 32, 38, 120), (17, 111, 143, 101), (149, 89, 85), (68, 106, 107, 71), (69, 151, 150), (140, 134, 65, 91), (156, 88, 66, 149), (86, 96, 142, 139), (152, 72, 106, 150), (153, 152, 73, 67), (67, 73, 74, 64), (137, 136, 75, 76), (76, 75, 72, 77), (89, 156, 149), (83, 200, 157), (137, 76, 178), (77, 174, 178, 76), (71, 81, 78, 68), (135, 138, 81, 71), (69, 79, 80, 70), (151, 154, 79, 69), (93, 198, 202, 92), (100, 159, 158, 94), (134, 140, 90), (106, 72, 75, 107), (149, 66, 84, 155), (134, 139, 87, 65), (150, 152, 73), (150, 106, 68, 151), (88, 91, 65, 66), (66, 65, 87, 84), (157, 156, 89, 83), (83, 89, 90, 82), (141, 140, 91, 92), (92, 91, 88, 93), (134, 86, 139), (141, 202, 204), (141, 92, 202), (174, 77, 153), (87, 97, 94, 84), (139, 142, 97, 87), (85, 95, 96, 86), (155, 158, 95, 85), (67, 176, 153), (143, 142, 96, 98), (148, 12, 100, 159), (111, 16, 98, 143), (16, 14, 99, 98), (138, 80, 102, 144), (2, 8, 102, 103), (9, 0, 104, 105), (146, 2, 103, 160), (159, 99, 95, 158), (103, 102, 80, 79), (101, 100, 94, 97), (204, 82, 141), (82, 90, 140, 141), (145, 136, 74), (154, 160, 103, 79), (98, 96, 95, 99), (70, 80, 138, 135), (180, 64, 137), (71, 107, 145, 135), (64, 74, 136, 137), (69, 73, 74, 70), (107, 75, 136, 145), (35, 130, 120, 41), (52, 62, 133, 127), (60, 54, 128, 132), (36, 118, 131, 57), (34, 123, 124, 43), (51, 119, 127, 55), (38, 48, 126, 120), (314, 303, 46, 164), (281, 285, 122, 45), (284, 43, 124, 286), (46, 40, 121, 125), (59, 129, 119, 51), (125, 49, 162), (53, 128, 118, 36), (39, 121, 123, 34), (45, 122, 130, 35), (275, 59, 129, 279), (277, 280, 131, 57), (3, 108, 116, 29), (19, 113, 117, 30), (13, 110, 114, 24), (253, 238, 239, 7), (23, 112, 115, 27), (8, 109, 144, 102), (7, 239, 242, 246), (0, 146, 160, 104), (14, 148, 159, 99), (101, 97, 142, 143), (137, 178, 180), (84, 94, 158, 155), (93, 88, 156, 157), (150, 73, 69), (145, 74, 70), (93, 157, 198), (68, 78, 154, 151), (77, 72, 152, 153), (85, 155, 149), (145, 70, 135), (148, 14, 4, 147), (16, 248, 14), (134, 90, 86), (85, 89, 90, 86), (125, 162, 164), (318, 170, 168, 315), (315, 168, 166, 316), (330, 268, 162, 313), (169, 167, 165, 171), (269, 164, 162, 268), (168, 170, 172, 166), (267, 169, 171, 270), (316, 166, 172, 317), (329, 269, 170, 318), (173, 174, 176, 175), (175, 176, 180, 179), (179, 180, 178, 177), (178, 174, 182, 184), (175, 179, 177, 173), (198, 157, 200), (183, 184, 182, 181), (177, 178, 184, 183), (174, 173, 181, 182), (173, 177, 183, 181), (133, 185, 61), (324, 194, 192, 321), (321, 192, 190, 322), (332, 272, 186, 319), (193, 191, 189, 195), (273, 188, 186, 272), (192, 194, 196, 190), (271, 193, 195, 274), (322, 190, 196, 323), (331, 273, 194, 324), (197, 198, 200, 199), (199, 200, 204, 203), (203, 204, 202, 201), (202, 198, 206, 208), (199, 203, 201, 197), (174, 153, 176), (207, 208, 206, 205), (201, 202, 208, 207), (198, 197, 205, 206), (197, 201, 207, 205), (225, 221, 224, 218), (214, 213, 215, 236), (219, 220, 213, 214), (217, 216, 211, 212), (223, 222, 225, 218), (243, 242, 231), (219, 214, 209, 238), (211, 221, 225, 220), (213, 222, 223, 215), (220, 225, 222, 213), (235, 218, 224, 233), (212, 211, 220, 219), (231, 230, 229, 232), (217, 228, 227, 216), (223, 218, 235, 234), (226, 230, 231, 242), (216, 224, 221, 211), (227, 232, 235, 233), (229, 215, 223, 234), (232, 229, 234, 235), (228, 231, 232, 227), (230, 236, 215, 229), (238, 209, 210, 239), (242, 239, 210, 226), (230, 226, 210, 236), (214, 236, 210, 209), (228, 217, 240, 241), (212, 237, 240, 217), (238, 244, 219), (219, 244, 237, 212), (231, 228, 241, 243), (146, 147, 4, 2), (15, 110, 251, 263), (147, 146, 0, 6), (12, 247, 17), (291, 325, 261, 13), (110, 13, 261, 251), (0, 9, 254), (289, 326, 263, 262), (11, 255, 2, 4), (3, 265, 266, 108), (8, 2, 255), (288, 1, 259, 327), (108, 266, 259, 1), (289, 262, 265, 328), (253, 7, 260, 259), (7, 246, 261, 260), (245, 5, 262, 263), (264, 245, 263, 251), (246, 264, 251, 261), (5, 252, 265, 262), (252, 258, 266, 265), (258, 253, 259, 266), (258, 252, 237, 244), (241, 245, 264, 243), (241, 240, 5, 245), (237, 252, 5, 240), (188, 132, 186), (132, 188, 60), (185, 133, 187), (311, 61, 185, 319), (133, 62, 187), (312, 60, 188, 320), (63, 186, 132), (126, 161, 47), (314, 164, 269, 329), (163, 267, 270, 161), (170, 269, 268, 172), (317, 172, 268, 330), (320, 188, 273, 331), (187, 271, 274, 185), (194, 273, 272, 196), (323, 196, 272, 332), (82, 204, 200, 83), (64, 180, 176, 67), (78, 81, 105, 104), (24, 114, 280, 277), (26, 275, 279, 115), (293, 333, 275, 26), (294, 334, 276, 25), (115, 279, 278, 27), (114, 25, 276, 280), (28, 284, 286, 116), (30, 117, 285, 281), (295, 30, 281, 335), (296, 29, 282, 336), (117, 31, 283, 285), (116, 286, 282, 29), (216, 227, 233, 224), (31, 296, 336, 283), (28, 295, 335, 284), (27, 278, 334, 294), (24, 277, 333, 293), (195, 323, 332, 274), (187, 320, 331, 271), (171, 317, 330, 270), (163, 314, 329, 267), (62, 312, 320, 187), (63, 311, 319, 186), (20, 289, 328, 257), (19, 288, 327, 256), (20, 250, 326, 289), (22, 249, 325, 291), (271, 331, 324, 193), (189, 322, 323, 195), (274, 332, 319, 185), (191, 321, 322, 189), (193, 324, 321, 191), (267, 329, 318, 169), (165, 316, 317, 171), (270, 330, 313, 161), (167, 315, 316, 165), (169, 318, 315, 167), (163, 48, 303, 314), (52, 307, 312, 62), (284, 335, 306, 43), (50, 298, 307, 52), (61, 311, 308, 55), (51, 55, 308, 297), (35, 41, 300, 304), (32, 42, 301, 309), (277, 57, 305, 333), (278, 56, 310, 334), (59, 51, 297, 305), (38, 299, 303, 48), (283, 336, 301, 42), (38, 32, 309, 299), (47, 302, 300, 41), (56, 310, 298, 50), (49, 302, 313, 162), (45, 35, 304, 306), (1, 288, 295, 28), (22, 291, 293, 26), (15, 292, 294, 25), (249, 18, 287, 325), (250, 23, 292, 326), (256, 327, 287, 18), (21, 290, 296, 31), (257, 328, 290, 21), (8, 337, 343, 109), (255, 355, 337, 8), (109, 343, 342, 9), (254, 360, 344, 10), (355, 356, 340, 337), (360, 359, 338, 344), (339, 342, 343, 347), (340, 347, 343, 337), (16, 111, 352, 348), (248, 16, 348, 341), (111, 17, 351, 352), (247, 10, 344, 358), (341, 348, 350, 354), (358, 344, 338, 357), (349, 353, 352, 351), (350, 348, 352, 353), (345, 341, 354, 346), (11, 248, 341, 345), (345, 346, 356, 355), (11, 345, 355, 255), (351, 358, 357, 349), (17, 247, 358, 351), (342, 339, 359, 360), (9, 342, 360, 254), (362, 371, 383, 374), (371, 363, 375, 383), (365, 368, 380, 377), (368, 366, 378, 380), (364, 372, 384, 376), (367, 362, 374, 379), (366, 369, 381, 378), (370, 365, 377, 382), (372, 361, 373, 384), (364, 370, 382, 376), (361, 367, 379, 373), (369, 363, 375, 381), (385, 387, 388, 386), (390, 389, 392, 391), (386, 388, 392, 389), (385, 386, 389, 390), (387, 385, 390, 391), (388, 387, 391, 392), (393, 395, 396, 394), (398, 397, 400, 399), (394, 396, 400, 397), (393, 394, 397, 398), (395, 393, 398, 399), (396, 395, 399, 400), (401, 403, 406, 405), (403, 402, 404, 406), (409, 407, 415), (411, 412, 416), (427, 431, 408, 414), (429, 414, 408, 432), (436, 435, 419, 417), (433, 434, 418, 420), (425, 424, 422, 426), (423, 426, 422, 421), (424, 425, 428, 427), (423, 421, 429, 410), (409, 410, 413, 407), (412, 411, 430, 428), (428, 430, 431, 427), (410, 429, 432, 413), (416, 412, 434, 433), (409, 415, 435, 436), (451, 442, 438, 449), (448, 441, 437, 445), (447, 443, 440, 446), (452, 446, 440, 450), (449, 438, 446, 452), (442, 447, 446, 438), (444, 448, 445, 439), (437, 449, 452, 445), (445, 452, 450, 439), (441, 451, 449, 437), (462, 461, 454, 456), (460, 457, 453, 455), (459, 458, 440, 443), (463, 450, 440, 458), (461, 463, 458, 454), (456, 454, 458, 459), (444, 439, 457, 460), (453, 457, 463, 461), (457, 439, 450, 463), (455, 453, 461, 462), (472, 465, 467, 473), (474, 471, 469, 475), (478, 477, 465, 472), (476, 478, 472, 464), (470, 474, 475, 468), (464, 472, 473, 466), (468, 475, 478, 476), (475, 469, 477, 478), (487, 486, 480, 483), (485, 487, 483, 479), (481, 484, 487, 485), (484, 482, 486, 487), (483, 480, 488, 489), (482, 484, 491, 490), (481, 491, 484), (483, 489, 479), (500, 501, 495, 493), (502, 503, 497, 499), (506, 500, 493, 505), (504, 492, 500, 506), (498, 496, 503, 502), (492, 494, 501, 500), (496, 504, 506, 503), (503, 506, 505, 497), (515, 511, 508, 514), (513, 507, 511, 515), (509, 513, 515, 512), (512, 515, 514, 510), (511, 517, 516, 508), (510, 518, 519, 512), (509, 512, 519), (511, 507, 517), (526, 525, 521, 520), (531, 522, 525, 530), (522, 527, 521, 525), (529, 530, 525, 526), (523, 524, 530, 529), (528, 531, 530, 524), (537, 532, 533, 536), (531, 539, 536, 522), (522, 536, 533, 527), (538, 537, 536, 539), (534, 538, 539, 535), (528, 535, 539, 531), (546, 545, 541, 540), (548, 542, 545, 544), (542, 547, 541, 545), (543, 544, 545, 546), (554, 549, 550, 553), (548, 552, 553, 542), (542, 553, 550, 547), (551, 554, 553, 552), (561, 555, 556, 560), (566, 565, 560, 557), (557, 560, 556, 562), (564, 561, 560, 565), (558, 564, 565, 559), (563, 559, 565, 566), (572, 571, 568, 567), (566, 557, 571, 574), (557, 562, 568, 571), (573, 574, 571, 572), (569, 570, 574, 573), (563, 566, 574, 570), (581, 575, 576, 580), (583, 579, 580, 577), (577, 580, 576, 582), (578, 581, 580, 579), (589, 588, 585, 584), (583, 577, 588, 587), (577, 582, 585, 588), (586, 587, 588, 589), (591, 598, 594, 596), (594, 598, 600, 597), (597, 600, 599, 593), (595, 593, 599, 592), (606, 591, 596), (605, 606, 596, 590), (602, 595, 592, 604), (595, 602, 603, 607), (596, 607, 603, 590), (591, 612, 610, 598), (610, 613, 600, 598), (613, 609, 599, 600), (611, 592, 599, 609), (606, 612, 591), (605, 608, 612, 606), (614, 604, 592, 611), (611, 616, 615, 614), (612, 608, 615, 616), (631, 622, 618, 629), (628, 621, 617, 625), (627, 623, 620, 626), (632, 626, 620, 630), (629, 618, 626, 632), (622, 627, 626, 618), (624, 628, 625, 619), (617, 629, 632, 625), (625, 632, 630, 619), (621, 631, 629, 617), (642, 641, 634, 636), (640, 637, 633, 635), (639, 638, 620, 623), (643, 630, 620, 638), (641, 643, 638, 634), (636, 634, 638, 639), (624, 619, 637, 640), (633, 637, 643, 641), (637, 619, 630, 643), (635, 633, 641, 642), (648, 653, 647, 646), (656, 657, 645, 644), (648, 651, 652, 653), (654, 649, 650, 655), (651, 654, 655, 652), (646, 647, 657, 656), (672, 662, 663, 673), (673, 663, 661, 671), (660, 666, 665, 659), (658, 664, 666, 660), (672, 664, 669, 675), (671, 661, 667, 674), (665, 671, 674, 670), (662, 672, 675, 668), (666, 673, 671, 665), (664, 672, 673, 666), (715, 700, 698, 711), (676, 699, 706, 690), (690, 706, 708, 686), (686, 708, 707, 687), (705, 691, 692, 703), (704, 703, 692, 695), (701, 704, 695, 693), (702, 694, 691, 705), (680, 676, 690, 686), (681, 685, 691, 694), (677, 680, 686, 687), (682, 684, 695, 692), (685, 682, 692, 691), (679, 677, 687, 688), (700, 678, 689, 698), (678, 679, 688, 689), (684, 683, 693, 695), (697, 681, 694, 702), (721, 697, 702, 723), (683, 696, 701, 693), (723, 702, 705, 718), (719, 717, 704, 701), (717, 720, 703, 704), (718, 705, 703, 720), (688, 687, 707, 709), (689, 688, 709, 698), (708, 710, 712, 707), (709, 707, 712, 714), (698, 709, 714, 711), (706, 716, 710, 708), (699, 713, 716, 706), (696, 722, 719, 701), (712, 710, 726, 724), (714, 712, 724, 725), (711, 714, 725, 715), (710, 716, 713, 726)])
me_cube_002.polygons.foreach_set('material_index', [0, 0, 0, 0, 0, 0, 0, 0, 0, 0, 0, 0, 0, 0, 0, 0, 0, 0, 0, 0, 0, 0, 0, 0, 0, 0, 0, 0, 0, 0, 0, 0, 0, 0, 0, 0, 0, 0, 0, 0, 0, 0, 0, 0, 0, 0, 0, 0, 0, 0, 0, 0, 0, 0, 0, 0, 0, 0, 0, 0, 0, 0, 0, 0, 0, 0, 0, 0, 0, 0, 0, 0, 0, 0, 0, 0, 0, 0, 0, 0, 0, 0, 0, 0, 0, 0, 0, 0, 0, 0, 0, 0, 0, 0, 0, 0, 0, 0, 0, 0, 0, 0, 0, 0, 0, 0, 0, 0, 0, 0, 0, 0, 0, 0, 0, 0, 0, 0, 0, 0, 0, 0, 0, 0, 0, 0, 0, 0, 0, 0, 0, 0, 0, 0, 0, 0, 0, 0, 0, 0, 0, 0, 0, 0, 0, 0, 0, 0, 0, 0, 0, 0, 0, 0, 0, 0, 0, 0, 0, 0, 0, 0, 0, 0, 0, 0, 0, 0, 0, 0, 0, 0, 0, 0, 0, 0, 0, 0, 0, 0, 0, 0, 0, 0, 0, 0, 0, 0, 0, 0, 0, 0, 0, 0, 0, 0, 0, 0, 0, 0, 0, 0, 0, 0, 0, 0, 0, 0, 0, 0, 0, 0, 0, 0, 0, 0, 0, 0, 0, 0, 0, 0, 0, 0, 0, 0, 0, 0, 0, 0, 0, 0, 0, 0, 0, 0, 0, 0, 0, 0, 0, 0, 0, 0, 0, 0, 0, 0, 0, 0, 0, 0, 0, 0, 0, 0, 0, 0, 0, 0, 0, 0, 0, 0, 0, 0, 0, 0, 0, 0, 0, 0, 0, 0, 0, 0, 0, 0, 0, 0, 0, 0, 0, 0, 0, 0, 0, 0, 0, 0, 0, 0, 0, 0, 0, 0, 0, 0, 0, 0, 0, 0, 0, 0, 0, 0, 0, 0, 0, 0, 0, 0, 0, 0, 0, 0, 0, 0, 0, 0, 0, 0, 0, 0, 0, 0, 0, 0, 0, 0, 0, 0, 0, 0, 0, 0, 0, 0, 0, 0, 0, 0, 0, 0, 0, 0, 0, 0, 0, 0, 0, 0, 0, 0, 0, 0, 0, 0, 0, 0, 0, 0, 0, 0, 0, 0, 0, 0, 0, 0, 0, 0, 0, 0, 0, 0, 0, 0, 0, 0, 0, 0, 0, 0, 0, 0, 0, 0, 0, 0, 0, 0, 1, 1, 0, 0, 0, 0, 0, 0, 0, 0, 0, 0, 0, 0, 0, 0, 0, 0, 2, 2, 2, 2, 2, 2, 2, 2, 2, 2, 2, 2, 2, 2, 2, 2, 2, 2, 2, 2, 2, 2, 2, 2, 2, 2, 2, 2, 2, 2, 2, 2, 2, 2, 2, 2, 2, 2, 2, 2, 2, 2, 2, 2, 2, 2, 2, 2, 2, 2, 2, 2, 2, 2, 2, 2, 2, 2, 2, 2, 2, 2, 2, 2, 2, 2, 2, 2, 2, 2, 2, 2, 2, 2, 2, 2, 2, 2, 2, 2, 2, 2, 2, 2, 2, 2, 2, 2, 2, 2, 2, 2, 0, 0, 0, 0, 0, 0, 0, 0, 0, 0, 0, 0, 0, 0, 0, 0, 0, 0, 2, 2, 2, 2, 2, 2, 2, 2, 2, 2, 2, 2, 2, 2, 2, 2, 2, 2, 2, 2, 2, 2, 2, 2, 2, 2, 0, 0, 0, 0, 0, 0, 0, 0, 0, 0, 0, 0, 0, 0, 0, 0, 0, 0, 0, 0, 0, 0, 0, 0, 0, 0, 0, 0, 0, 0, 0, 0, 0, 0, 0, 0, 0, 0, 0, 0, 0, 0, 0, 0, 0, 0])
_uv = me_cube_002.uv_layers.new(name='UVMap')
_uv.uv.foreach_set('vector', [0.1584, 0.2739, 0.1677, 0.2734, 0.1667, 0.2852, 0.1577, 0.285, 0.2238, 0.3081, 0.2152, 0.3111, 0.216, 0.3016, 0.224, 0.2999, 0.1655, 0.1854, 0.1734, 0.1837, 0.1801, 0.2154, 0.1713, 0.217, 0.8882, 0.2173, 0.8834, 0.2158, 0.8845, 0.2119, 0.8867, 0.2123, 0.2641, 0.1947, 0.2736, 0.1952, 0.2732, 0.2065, 0.264, 0.2065, 0.1427, 0.1891, 0.1516, 0.188, 0.155, 0.2137, 0.1457, 0.2146, 0.1818, 0.2301, 0.1721, 0.2316, 0.1713, 0.217, 0.1801, 0.2154, 0.1645, 0.3041, 0.1645, 0.307, 0.1487, 0.3141, 0.1487, 0.3041, 0.1583, 0.2494, 0.1577, 0.2384, 0.1668, 0.2382, 0.1674, 0.25, 0.2421, 0.287, 0.2473, 0.2936, 0.2515, 0.2864, 0.2454, 0.2824, 0.1246, 0.3137, 0.1091, 0.3136, 0.1092, 0.3039, 0.1249, 0.3108, 0.8834, 0.1963, 0.8882, 0.1948, 0.8867, 0.1998, 0.8845, 0.2001, 0.2641, 0.2183, 0.264, 0.2065, 0.2732, 0.2065, 0.2736, 0.2178, 0.1246, 0.3137, 0.1249, 0.3166, 0.1091, 0.3234, 0.1091, 0.3136, 0.228, 0.2187, 0.2449, 0.2313, 0.2439, 0.2166, 0.2277, 0.2135, 0.1343, 0.3137, 0.1246, 0.3137, 0.1249, 0.3108, 0.1341, 0.312, 0.2671, 0.3082, 0.2745, 0.3105, 0.2763, 0.3014, 0.2695, 0.2995, 0.2837, 0.3082, 0.293, 0.3067, 0.2931, 0.2979, 0.2842, 0.2999, 0.2546, 0.2997, 0.2612, 0.3066, 0.2643, 0.2981, 0.2581, 0.2926, 0.1941, 0.2993, 0.187, 0.2931, 0.1912, 0.286, 0.1977, 0.2923, 0.242, 0.3022, 0.233, 0.3064, 0.2329, 0.2977, 0.2411, 0.2967, 0.2063, 0.308, 0.2005, 0.3063, 0.2038, 0.2979, 0.209, 0.2995, 0.2728, 0.2881, 0.2788, 0.2899, 0.2815, 0.2756, 0.2769, 0.2743, 0.3007, 0.2885, 0.3005, 0.2781, 0.2955, 0.278, 0.2942, 0.2887, 0.2401, 0.2785, 0.2352, 0.2784, 0.2355, 0.2755, 0.2402, 0.2756, 0.2181, 0.269, 0.2225, 0.2702, 0.2218, 0.2732, 0.2173, 0.2718, 0.2784, 0.2686, 0.2828, 0.2698, 0.2822, 0.2727, 0.2777, 0.2714, 0.2055, 0.2711, 0.2066, 0.2683, 0.2132, 0.2707, 0.2122, 0.2735, 0.6679, 0.8531, 0.6678, 0.8727, 0.6624, 0.8539, 0.6381, 0.8668, 0.6327, 0.8644, 0.6431, 0.8487, 0.6463, 0.8506, 0.3005, 0.2781, 0.2955, 0.278, 0.2958, 0.275, 0.3005, 0.2752, 0.2885, 0.2769, 0.2815, 0.2756, 0.2822, 0.2727, 0.289, 0.274, 0.6474, 0.8699, 0.644, 0.8821, 0.6401, 0.881, 0.6437, 0.8688, 0.6381, 0.8668, 0.6437, 0.8688, 0.6401, 0.881, 0.6336, 0.8787, 0.6187, 0.7258, 0.6227, 0.7122, 0.6274, 0.7135, 0.6247, 0.7276, 0.6466, 0.7261, 0.6401, 0.7264, 0.6414, 0.7159, 0.6463, 0.716, 0.2291, 0.2715, 0.2286, 0.2744, 0.2218, 0.2732, 0.2225, 0.2702, 0.6324, 0.7272, 0.6247, 0.7276, 0.6274, 0.7135, 0.6344, 0.7148, 0.6624, 0.8539, 0.6678, 0.8727, 0.6632, 0.8727, 0.6474, 0.8699, 0.6546, 0.8536, 0.6514, 0.8709, 0.6551, 0.8846, 0.6484, 0.8833, 0.6514, 0.8709, 0.6573, 0.872, 0.6229, 0.874, 0.6283, 0.8618, 0.6327, 0.8644, 0.6274, 0.8762, 0.2659, 0.2707, 0.267, 0.268, 0.2736, 0.2704, 0.2726, 0.2731, 0.2864, 0.2896, 0.2885, 0.2769, 0.2815, 0.2756, 0.2788, 0.2899, 0.2614, 0.2826, 0.2659, 0.2707, 0.2595, 0.2683, 0.2552, 0.2781, 0.2286, 0.2744, 0.2281, 0.2773, 0.2212, 0.276, 0.2218, 0.2732, 0.2066, 0.2683, 0.2077, 0.2656, 0.2141, 0.2679, 0.2132, 0.2707, 0.3005, 0.2752, 0.2958, 0.275, 0.2962, 0.272, 0.3007, 0.2723, 0.267, 0.268, 0.268, 0.2652, 0.2745, 0.2675, 0.2736, 0.2704, 0.2173, 0.2718, 0.2218, 0.2732, 0.2212, 0.276, 0.2165, 0.2747, 0.2777, 0.2714, 0.2822, 0.2727, 0.2815, 0.2756, 0.2769, 0.2743, 0.7077, 0.8695, 0.7044, 0.8817, 0.7004, 0.8806, 0.704, 0.8684, 0.6984, 0.8664, 0.704, 0.8684, 0.7004, 0.8806, 0.694, 0.8783, 0.289, 0.274, 0.2822, 0.2727, 0.2828, 0.2698, 0.2895, 0.271, 0.6073, 0.7201, 0.6012, 0.7156, 0.6053, 0.7061, 0.6118, 0.7086, 0.7154, 0.8841, 0.7087, 0.8829, 0.7117, 0.8705, 0.7176, 0.8715, 0.6832, 0.8737, 0.6886, 0.8615, 0.693, 0.8641, 0.6878, 0.8759, 0.2402, 0.2756, 0.2355, 0.2755, 0.2358, 0.2725, 0.2403, 0.2728, 0.2449, 0.2313, 0.2545, 0.2297, 0.2527, 0.215, 0.2439, 0.2166, 0.6399, 0.7785, 0.6312, 0.7741, 0.6319, 0.7834, 0.5761, 0.7824, 0.5756, 0.778, 0.5856, 0.7764, 0.5863, 0.7807, 0.5595, 0.7835, 0.568, 0.7831, 0.5675, 0.7786, 0.6641, 0.7705, 0.6648, 0.7747, 0.6579, 0.7762, 0.6572, 0.7719, 0.6394, 0.774, 0.6474, 0.7735, 0.6479, 0.7778, 0.6399, 0.7785, 0.1948, 0.1703, 0.1928, 0.1894, 0.1849, 0.1884, 0.1875, 0.1698, 0.5671, 0.7742, 0.5751, 0.7736, 0.5756, 0.778, 0.5675, 0.7786, 0.5658, 0.7627, 0.5671, 0.7742, 0.5589, 0.7742, 0.5586, 0.7627, 0.5586, 0.7627, 0.5589, 0.7742, 0.5487, 0.7742, 0.5486, 0.7627, 0.591, 0.7587, 0.5918, 0.7708, 0.5849, 0.7721, 0.5839, 0.7604, 0.5839, 0.7604, 0.5849, 0.7721, 0.5751, 0.7736, 0.5732, 0.7623, 0.6312, 0.7741, 0.6394, 0.774, 0.6399, 0.7785, 0.6309, 0.7626, 0.6317, 0.7313, 0.638, 0.7625, 0.591, 0.7587, 0.5839, 0.7604, 0.5743, 0.7291, 0.5732, 0.7623, 0.5681, 0.7305, 0.5743, 0.7291, 0.5839, 0.7604, 0.1604, 0.1676, 0.1655, 0.1854, 0.1516, 0.188, 0.1501, 0.1693, 0.1672, 0.1662, 0.1734, 0.1837, 0.1655, 0.1854, 0.1604, 0.1676, 0.1336, 0.1704, 0.134, 0.19, 0.1204, 0.1895, 0.1224, 0.1704, 0.1421, 0.17, 0.1427, 0.1891, 0.134, 0.19, 0.1336, 0.1704, 0.6454, 0.7621, 0.6401, 0.7303, 0.6464, 0.7289, 0.6561, 0.7601, 0.2277, 0.2135, 0.2183, 0.2144, 0.2152, 0.1889, 0.2241, 0.1878, 0.6138, 0.7787, 0.6139, 0.7744, 0.621, 0.7742, 0.5756, 0.778, 0.5751, 0.7736, 0.5849, 0.7721, 0.5856, 0.7764, 0.6399, 0.7785, 0.6479, 0.7778, 0.6484, 0.7822, 0.6404, 0.783, 0.6648, 0.7747, 0.6655, 0.779, 0.6587, 0.7805, 0.6579, 0.7762, 0.5675, 0.7786, 0.5671, 0.7742, 0.5589, 0.7742, 0.5675, 0.7786, 0.5756, 0.778, 0.5761, 0.7824, 0.568, 0.7831, 0.6474, 0.7735, 0.6572, 0.7719, 0.6579, 0.7762, 0.6479, 0.7778, 0.6479, 0.7778, 0.6579, 0.7762, 0.6587, 0.7805, 0.6484, 0.7822, 0.638, 0.7625, 0.6394, 0.774, 0.6312, 0.7741, 0.6309, 0.7626, 0.6309, 0.7626, 0.6312, 0.7741, 0.621, 0.7742, 0.6209, 0.7627, 0.6632, 0.7584, 0.6641, 0.7705, 0.6572, 0.7719, 0.6561, 0.7601, 0.6561, 0.7601, 0.6572, 0.7719, 0.6474, 0.7735, 0.6454, 0.7621, 0.6138, 0.7787, 0.6207, 0.7834, 0.6134, 0.7829, 0.6138, 0.7624, 0.6169, 0.7286, 0.6251, 0.7308, 0.6632, 0.7584, 0.6561, 0.7601, 0.6464, 0.7289, 0.5681, 0.7305, 0.5732, 0.7623, 0.5658, 0.7627, 0.2328, 0.1673, 0.2379, 0.1851, 0.2241, 0.1878, 0.2225, 0.1691, 0.2395, 0.1659, 0.2459, 0.1834, 0.2379, 0.1851, 0.2328, 0.1673, 0.206, 0.1703, 0.2065, 0.1899, 0.1928, 0.1894, 0.1948, 0.1703, 0.2145, 0.1698, 0.2152, 0.1889, 0.2065, 0.1899, 0.206, 0.1703, 0.5586, 0.7627, 0.5596, 0.7314, 0.5658, 0.7627, 0.1819, 0.2203, 0.1849, 0.1884, 0.1928, 0.1894, 0.1922, 0.221, 0.2188, 0.2196, 0.228, 0.2187, 0.2277, 0.2135, 0.2183, 0.2144, 0.1819, 0.2351, 0.1928, 0.2354, 0.1922, 0.221, 0.1819, 0.2203, 0.1928, 0.2354, 0.208, 0.2205, 0.2074, 0.2153, 0.1922, 0.221, 0.1124, 0.1884, 0.1204, 0.1895, 0.1194, 0.221, 0.1091, 0.2203, 0.1353, 0.2206, 0.1201, 0.2355, 0.1194, 0.221, 0.1347, 0.2154, 0.1721, 0.2316, 0.1553, 0.2189, 0.155, 0.2137, 0.1713, 0.217, 0.1461, 0.2198, 0.1353, 0.2206, 0.1347, 0.2154, 0.1457, 0.2146, 0.2183, 0.2144, 0.2074, 0.2153, 0.2065, 0.1899, 0.2152, 0.1889, 0.1347, 0.2154, 0.1194, 0.221, 0.1204, 0.1895, 0.134, 0.19, 0.2439, 0.2166, 0.2277, 0.2135, 0.2241, 0.1878, 0.2379, 0.1851, 0.6251, 0.7308, 0.6209, 0.7627, 0.6138, 0.7624, 0.6209, 0.7627, 0.621, 0.7742, 0.6139, 0.7744, 0.6138, 0.7624, 0.5415, 0.7787, 0.5416, 0.7744, 0.5487, 0.7742, 0.1427, 0.1891, 0.1457, 0.2146, 0.1347, 0.2154, 0.134, 0.19, 0.1922, 0.221, 0.1928, 0.1894, 0.2065, 0.1899, 0.2074, 0.2153, 0.1224, 0.1704, 0.1204, 0.1895, 0.1124, 0.1884, 0.1151, 0.1698, 0.553, 0.7308, 0.5486, 0.7627, 0.5415, 0.7624, 0.5863, 0.7807, 0.5856, 0.7764, 0.5925, 0.775, 0.5931, 0.7793, 0.5486, 0.7627, 0.5487, 0.7742, 0.5416, 0.7744, 0.5415, 0.7624, 0.5595, 0.7835, 0.5589, 0.7742, 0.5487, 0.7742, 0.5483, 0.7835, 0.5856, 0.7764, 0.5849, 0.7721, 0.5918, 0.7708, 0.5925, 0.775, 0.2003, 0.2659, 0.1957, 0.2634, 0.197, 0.2609, 0.2015, 0.2631, 0.7221, 0.8851, 0.7236, 0.8722, 0.7281, 0.8722, 0.7266, 0.8854, 0.7117, 0.8705, 0.7087, 0.8829, 0.7044, 0.8817, 0.7077, 0.8695, 0.2736, 0.2704, 0.2777, 0.2714, 0.2769, 0.2743, 0.2726, 0.2731, 0.2132, 0.2707, 0.2173, 0.2718, 0.2165, 0.2747, 0.2122, 0.2735, 0.2607, 0.2656, 0.256, 0.2632, 0.2573, 0.2606, 0.2619, 0.2628, 0.6618, 0.8856, 0.6632, 0.8727, 0.6678, 0.8727, 0.6663, 0.8859, 0.6585, 0.8539, 0.6573, 0.872, 0.6514, 0.8709, 0.6546, 0.8536, 0.6012, 0.7156, 0.5957, 0.7124, 0.6006, 0.7035, 0.6053, 0.7061, 0.6138, 0.7244, 0.6185, 0.711, 0.6227, 0.7122, 0.6187, 0.7258, 0.6514, 0.8709, 0.6484, 0.8833, 0.644, 0.8821, 0.6474, 0.8699, 0.2595, 0.2683, 0.2547, 0.2657, 0.256, 0.2632, 0.2607, 0.2656, 0.6474, 0.8699, 0.6437, 0.8688, 0.6501, 0.8523, 0.2745, 0.2675, 0.2784, 0.2686, 0.2777, 0.2714, 0.2736, 0.2704, 0.2141, 0.2679, 0.2181, 0.269, 0.2173, 0.2718, 0.2132, 0.2707, 0.1991, 0.2686, 0.1943, 0.266, 0.1957, 0.2634, 0.2003, 0.2659, 0.2552, 0.2781, 0.2595, 0.2683, 0.2547, 0.2657, 0.2497, 0.275, 0.268, 0.2868, 0.2728, 0.2881, 0.2769, 0.2743, 0.2726, 0.2731, 0.2152, 0.3111, 0.2063, 0.308, 0.209, 0.2995, 0.216, 0.3016, 0.187, 0.2931, 0.1819, 0.2864, 0.1852, 0.2819, 0.1912, 0.286, 0.2612, 0.3066, 0.2671, 0.3082, 0.2695, 0.2995, 0.2643, 0.2981, 0.8845, 0.2001, 0.8867, 0.1998, 0.8856, 0.206, 0.8852, 0.206, 0.293, 0.3067, 0.3022, 0.3026, 0.3014, 0.297, 0.2931, 0.2979, 0.1201, 0.2355, 0.1091, 0.2351, 0.1091, 0.2203, 0.1194, 0.221, 0.8852, 0.206, 0.8856, 0.206, 0.8867, 0.2123, 0.8845, 0.2119, 0.1553, 0.2189, 0.1461, 0.2198, 0.1457, 0.2146, 0.155, 0.2137, 0.208, 0.2205, 0.2188, 0.2196, 0.2183, 0.2144, 0.2074, 0.2153, 0.2439, 0.2166, 0.2379, 0.1851, 0.2459, 0.1834, 0.2527, 0.215, 0.5415, 0.7624, 0.5448, 0.7286, 0.553, 0.7308, 0.2225, 0.1691, 0.2241, 0.1878, 0.2152, 0.1889, 0.2145, 0.1698, 0.6454, 0.7621, 0.6474, 0.7735, 0.6394, 0.774, 0.638, 0.7625, 0.5675, 0.7786, 0.5589, 0.7742, 0.5595, 0.7835, 0.5415, 0.7787, 0.5487, 0.7742, 0.5483, 0.7835, 0.6454, 0.7621, 0.638, 0.7625, 0.6401, 0.7303, 0.1501, 0.1693, 0.1516, 0.188, 0.1427, 0.1891, 0.1421, 0.17, 0.5732, 0.7623, 0.5751, 0.7736, 0.5671, 0.7742, 0.5658, 0.7627, 0.6319, 0.7834, 0.6404, 0.783, 0.6399, 0.7785, 0.5415, 0.7787, 0.5483, 0.7835, 0.5411, 0.7829, 0.1749, 0.3056, 0.1645, 0.307, 0.1645, 0.3041, 0.1748, 0.3041, 0.1488, 0.3206, 0.1487, 0.3141, 0.1645, 0.307, 0.6138, 0.7787, 0.621, 0.7742, 0.6207, 0.7834, 0.6319, 0.7834, 0.6312, 0.7741, 0.621, 0.7742, 0.6207, 0.7834, 0.6474, 0.8699, 0.6501, 0.8523, 0.6546, 0.8536, 0.7282, 0.8094, 0.7287, 0.8144, 0.7217, 0.8142, 0.7216, 0.8094, 0.7256, 0.8352, 0.7296, 0.8361, 0.7296, 0.8448, 0.7256, 0.8459, 0.7366, 0.8261, 0.7357, 0.8219, 0.7378, 0.8205, 0.7387, 0.8252, 0.7283, 0.8044, 0.7216, 0.8046, 0.7225, 0.7944, 0.73, 0.7941, 0.7354, 0.8145, 0.7374, 0.8154, 0.7378, 0.8205, 0.7357, 0.8219, 0.7217, 0.8142, 0.7287, 0.8144, 0.7287, 0.8233, 0.7223, 0.824, 0.7357, 0.806, 0.7283, 0.8044, 0.73, 0.7941, 0.7382, 0.7986, 0.7221, 0.8286, 0.7223, 0.824, 0.7287, 0.8233, 0.7288, 0.8288, 0.7356, 0.8105, 0.7354, 0.8145, 0.7287, 0.8144, 0.7282, 0.8094, 0.5452, 0.8987, 0.5387, 0.8914, 0.5435, 0.8837, 0.5522, 0.8875, 0.5522, 0.8875, 0.5435, 0.8837, 0.5449, 0.8771, 0.5547, 0.8757, 0.5547, 0.8757, 0.5449, 0.8771, 0.5424, 0.8684, 0.551, 0.8631, 0.5424, 0.8684, 0.536, 0.8684, 0.5358, 0.8532, 0.5437, 0.8542, 0.7283, 0.8487, 0.74, 0.8487, 0.74, 0.8614, 0.7283, 0.8614, 0.6401, 0.7303, 0.638, 0.7625, 0.6317, 0.7313, 0.5464, 0.8512, 0.5437, 0.8542, 0.5358, 0.8532, 0.5351, 0.8487, 0.551, 0.8631, 0.5424, 0.8684, 0.5437, 0.8542, 0.5464, 0.8512, 0.5387, 0.8914, 0.5452, 0.8987, 0.5379, 0.9104, 0.5351, 0.907, 0.7283, 0.8614, 0.74, 0.8614, 0.74, 0.8748, 0.7283, 0.8748, 0.6886, 0.8615, 0.7031, 0.8487, 0.693, 0.8641, 0.718, 0.7439, 0.7184, 0.749, 0.7114, 0.7488, 0.7113, 0.744, 0.5705, 0.9212, 0.5665, 0.9203, 0.5665, 0.9116, 0.5705, 0.9105, 0.7264, 0.7607, 0.7254, 0.7565, 0.7275, 0.755, 0.7284, 0.7597, 0.7181, 0.739, 0.7114, 0.7392, 0.7123, 0.7289, 0.7198, 0.7286, 0.7251, 0.7491, 0.7272, 0.7499, 0.7275, 0.755, 0.7254, 0.7565, 0.7114, 0.7488, 0.7184, 0.749, 0.7185, 0.7578, 0.712, 0.7585, 0.7254, 0.7405, 0.7181, 0.739, 0.7198, 0.7286, 0.728, 0.7332, 0.7119, 0.7631, 0.712, 0.7585, 0.7185, 0.7578, 0.7186, 0.7633, 0.7254, 0.745, 0.7251, 0.7491, 0.7184, 0.749, 0.718, 0.7439, 0.565, 0.8986, 0.5585, 0.8913, 0.5633, 0.8837, 0.572, 0.8875, 0.572, 0.8875, 0.5633, 0.8837, 0.5647, 0.8771, 0.5745, 0.8757, 0.5745, 0.8757, 0.5647, 0.8771, 0.5622, 0.8684, 0.5708, 0.8631, 0.5622, 0.8684, 0.5558, 0.8684, 0.5556, 0.8532, 0.5635, 0.8542, 0.7283, 0.8749, 0.74, 0.8749, 0.74, 0.8876, 0.7283, 0.8876, 0.5681, 0.7305, 0.5658, 0.7627, 0.5596, 0.7314, 0.5662, 0.8511, 0.5635, 0.8542, 0.5556, 0.8532, 0.5548, 0.8487, 0.5708, 0.8631, 0.5622, 0.8684, 0.5635, 0.8542, 0.5662, 0.8511, 0.5585, 0.8913, 0.565, 0.8986, 0.5577, 0.9104, 0.5548, 0.907, 0.7283, 0.8876, 0.74, 0.8876, 0.74, 0.901, 0.7283, 0.901, 0.883, 0.1658, 0.8849, 0.1587, 0.89, 0.1567, 0.8895, 0.1669, 0.8655, 0.1409, 0.8732, 0.1401, 0.8733, 0.1482, 0.865, 0.1482, 0.8645, 0.1318, 0.874, 0.1317, 0.8732, 0.1401, 0.8655, 0.1409, 0.8674, 0.1155, 0.8758, 0.1157, 0.8743, 0.1234, 0.8669, 0.1237, 0.8891, 0.1763, 0.883, 0.1734, 0.883, 0.1658, 0.8895, 0.1669, 0.8882, 0.2173, 0.8867, 0.2123, 0.8932, 0.2171, 0.8645, 0.1318, 0.8655, 0.1409, 0.8588, 0.1426, 0.8569, 0.1371, 0.8743, 0.1234, 0.8815, 0.1244, 0.8808, 0.1325, 0.874, 0.1317, 0.8732, 0.1401, 0.8801, 0.1408, 0.8799, 0.1482, 0.8733, 0.1482, 0.874, 0.1317, 0.8808, 0.1325, 0.8801, 0.1408, 0.8732, 0.1401, 0.896, 0.1664, 0.8895, 0.1669, 0.89, 0.1567, 0.8948, 0.1592, 0.8669, 0.1237, 0.8743, 0.1234, 0.874, 0.1317, 0.8645, 0.1318, 0.8645, 0.1646, 0.8655, 0.1554, 0.8732, 0.1563, 0.874, 0.1646, 0.8674, 0.1808, 0.8669, 0.1726, 0.8743, 0.1729, 0.8758, 0.1806, 0.8891, 0.1763, 0.8895, 0.1669, 0.896, 0.1664, 0.8953, 0.174, 0.8588, 0.1537, 0.8655, 0.1554, 0.8645, 0.1646, 0.8569, 0.1592, 0.8758, 0.1157, 0.8829, 0.1184, 0.8815, 0.1244, 0.8743, 0.1234, 0.8743, 0.1729, 0.874, 0.1646, 0.8808, 0.1639, 0.8815, 0.172, 0.8732, 0.1563, 0.8733, 0.1482, 0.8799, 0.1482, 0.8801, 0.1556, 0.874, 0.1646, 0.8732, 0.1563, 0.8801, 0.1556, 0.8808, 0.1639, 0.8669, 0.1726, 0.8645, 0.1646, 0.874, 0.1646, 0.8743, 0.1729, 0.8655, 0.1554, 0.865, 0.1482, 0.8733, 0.1482, 0.8732, 0.1563, 0.8569, 0.1371, 0.8588, 0.1426, 0.8565, 0.1482, 0.8523, 0.1431, 0.8569, 0.1592, 0.8523, 0.1532, 0.8565, 0.1482, 0.8588, 0.1537, 0.8655, 0.1554, 0.8588, 0.1537, 0.8565, 0.1482, 0.865, 0.1482, 0.8655, 0.1409, 0.865, 0.1482, 0.8565, 0.1482, 0.8588, 0.1426, 0.8926, 0.2246, 0.8904, 0.2311, 0.8853, 0.2294, 0.8871, 0.2234, 0.8926, 0.1874, 0.8871, 0.1887, 0.8853, 0.1827, 0.8904, 0.181, 0.8867, 0.1998, 0.8882, 0.1948, 0.8932, 0.1949, 0.8932, 0.1949, 0.8882, 0.1948, 0.8871, 0.1887, 0.8926, 0.1874, 0.8932, 0.2171, 0.8926, 0.2246, 0.8871, 0.2234, 0.8882, 0.2173, 0.1749, 0.3026, 0.1748, 0.3041, 0.1645, 0.3041, 0.1645, 0.3012, 0.1668, 0.2382, 0.1737, 0.2356, 0.1771, 0.2475, 0.1674, 0.25, 0.1343, 0.3137, 0.1341, 0.3154, 0.1249, 0.3166, 0.1246, 0.3137, 0.1249, 0.3108, 0.1092, 0.3039, 0.1092, 0.2975, 0.2637, 0.2302, 0.2641, 0.2183, 0.2736, 0.2178, 0.2729, 0.2305, 0.2785, 0.232, 0.2729, 0.2305, 0.2736, 0.2178, 0.2807, 0.2197, 0.1249, 0.3166, 0.1091, 0.3298, 0.1091, 0.3234, 0.1584, 0.2616, 0.1583, 0.2494, 0.1674, 0.25, 0.1679, 0.2616, 0.1487, 0.3041, 0.1487, 0.2941, 0.1645, 0.3012, 0.1645, 0.3041, 0.1667, 0.2852, 0.1677, 0.2734, 0.1778, 0.2752, 0.1756, 0.2874, 0.1488, 0.2875, 0.1645, 0.3012, 0.1487, 0.2941, 0.2637, 0.1828, 0.2729, 0.1825, 0.2736, 0.1952, 0.2641, 0.1947, 0.2785, 0.181, 0.2807, 0.1932, 0.2736, 0.1952, 0.2729, 0.1825, 0.1584, 0.2616, 0.1679, 0.2616, 0.1677, 0.2734, 0.1584, 0.2739, 0.2778, 0.2008, 0.2759, 0.2065, 0.2732, 0.2065, 0.2736, 0.1952, 0.2759, 0.2065, 0.2778, 0.2122, 0.2736, 0.2178, 0.2732, 0.2065, 0.1715, 0.2554, 0.1698, 0.2615, 0.1679, 0.2616, 0.1674, 0.25, 0.1783, 0.2539, 0.1715, 0.2554, 0.1674, 0.25, 0.1771, 0.2475, 0.2778, 0.2122, 0.2818, 0.2133, 0.2807, 0.2197, 0.2736, 0.2178, 0.1698, 0.2615, 0.1717, 0.2676, 0.1677, 0.2734, 0.1679, 0.2616, 0.1717, 0.2676, 0.1786, 0.2687, 0.1778, 0.2752, 0.1677, 0.2734, 0.2818, 0.1997, 0.2778, 0.2008, 0.2736, 0.1952, 0.2807, 0.1932, 0.8834, 0.1963, 0.8813, 0.1898, 0.8871, 0.1887, 0.8882, 0.1948, 0.8871, 0.2234, 0.8813, 0.2223, 0.8834, 0.2158, 0.8882, 0.2173, 0.8871, 0.2234, 0.8853, 0.2294, 0.8796, 0.2283, 0.8813, 0.2223, 0.8871, 0.1887, 0.8813, 0.1898, 0.8796, 0.1838, 0.8853, 0.1827, 0.7147, 0.8535, 0.7077, 0.8695, 0.7102, 0.8523, 0.7077, 0.8695, 0.7147, 0.8535, 0.7117, 0.8705, 0.7281, 0.853, 0.7281, 0.8722, 0.7225, 0.8539, 0.6984, 0.8664, 0.693, 0.8641, 0.7031, 0.8487, 0.7064, 0.8506, 0.7281, 0.8722, 0.7236, 0.8722, 0.7225, 0.8539, 0.7176, 0.8715, 0.7117, 0.8705, 0.7147, 0.8535, 0.7186, 0.8539, 0.704, 0.8684, 0.7102, 0.8523, 0.7077, 0.8695, 0.6283, 0.8618, 0.6431, 0.8487, 0.6327, 0.8644, 0.7377, 0.811, 0.7374, 0.8154, 0.7354, 0.8145, 0.7356, 0.8105, 0.7378, 0.8065, 0.7357, 0.806, 0.7382, 0.7986, 0.7399, 0.8005, 0.7287, 0.8144, 0.7354, 0.8145, 0.7357, 0.8219, 0.7287, 0.8233, 0.7288, 0.8288, 0.7287, 0.8233, 0.7357, 0.8219, 0.7366, 0.8261, 0.7274, 0.7455, 0.7272, 0.7499, 0.7251, 0.7491, 0.7254, 0.745, 0.7276, 0.741, 0.7254, 0.7405, 0.728, 0.7332, 0.7297, 0.7351, 0.7184, 0.749, 0.7251, 0.7491, 0.7254, 0.7565, 0.7185, 0.7578, 0.7186, 0.7633, 0.7185, 0.7578, 0.7254, 0.7565, 0.7264, 0.7607, 0.6209, 0.7627, 0.6251, 0.7308, 0.6317, 0.7313, 0.6309, 0.7626, 0.5486, 0.7627, 0.553, 0.7308, 0.5596, 0.7314, 0.5586, 0.7627, 0.1516, 0.188, 0.1655, 0.1854, 0.1713, 0.217, 0.155, 0.2137, 0.2643, 0.2981, 0.2695, 0.2995, 0.2728, 0.2881, 0.268, 0.2868, 0.2515, 0.2864, 0.2552, 0.2781, 0.2497, 0.275, 0.2454, 0.2824, 0.2581, 0.2926, 0.2614, 0.2826, 0.2552, 0.2781, 0.2515, 0.2864, 0.2842, 0.2999, 0.2864, 0.2896, 0.2788, 0.2899, 0.2763, 0.3014, 0.3014, 0.297, 0.3007, 0.2885, 0.2942, 0.2887, 0.2931, 0.2979, 0.2695, 0.2995, 0.2763, 0.3014, 0.2788, 0.2899, 0.2728, 0.2881, 0.6101, 0.7354, 0.6138, 0.7244, 0.6187, 0.7258, 0.6153, 0.737, 0.5975, 0.7235, 0.5915, 0.7194, 0.5957, 0.7124, 0.6012, 0.7156, 0.6039, 0.7298, 0.5975, 0.7235, 0.6012, 0.7156, 0.6073, 0.7201, 0.6303, 0.7374, 0.6222, 0.7391, 0.6247, 0.7276, 0.6324, 0.7272, 0.6474, 0.7342, 0.6391, 0.7352, 0.6401, 0.7264, 0.6466, 0.7261, 0.6153, 0.737, 0.6187, 0.7258, 0.6247, 0.7276, 0.6222, 0.7391, 0.8758, 0.1806, 0.8743, 0.1729, 0.8815, 0.172, 0.8829, 0.1779, 0.6391, 0.7352, 0.6303, 0.7374, 0.6324, 0.7272, 0.6401, 0.7264, 0.6101, 0.7354, 0.6039, 0.7298, 0.6073, 0.7201, 0.6138, 0.7244, 0.2931, 0.2979, 0.2942, 0.2887, 0.2864, 0.2896, 0.2842, 0.2999, 0.2643, 0.2981, 0.268, 0.2868, 0.2614, 0.2826, 0.2581, 0.2926, 0.719, 0.7696, 0.7186, 0.7633, 0.7264, 0.7607, 0.7273, 0.7652, 0.7276, 0.741, 0.7274, 0.7455, 0.7254, 0.745, 0.7254, 0.7405, 0.7292, 0.8351, 0.7288, 0.8288, 0.7366, 0.8261, 0.7376, 0.8306, 0.7378, 0.8065, 0.7377, 0.811, 0.7356, 0.8105, 0.7357, 0.806, 0.7236, 0.8722, 0.7176, 0.8715, 0.7186, 0.8539, 0.7225, 0.8539, 0.704, 0.8684, 0.6984, 0.8664, 0.7064, 0.8506, 0.7102, 0.8523, 0.149, 0.2617, 0.1584, 0.2616, 0.1584, 0.2739, 0.1488, 0.2744, 0.2547, 0.1847, 0.2637, 0.1828, 0.2641, 0.1947, 0.2546, 0.1941, 0.149, 0.2617, 0.1488, 0.2489, 0.1583, 0.2494, 0.1584, 0.2616, 0.2547, 0.2283, 0.2546, 0.2189, 0.2641, 0.2183, 0.2637, 0.2302, 0.7254, 0.7405, 0.7254, 0.745, 0.718, 0.7439, 0.7181, 0.739, 0.7117, 0.7676, 0.7119, 0.7631, 0.7186, 0.7633, 0.719, 0.7696, 0.7273, 0.7652, 0.7264, 0.7607, 0.7284, 0.7597, 0.7297, 0.7639, 0.5745, 0.9203, 0.5705, 0.9212, 0.5705, 0.9105, 0.5745, 0.9112, 0.7181, 0.739, 0.718, 0.7439, 0.7113, 0.744, 0.7114, 0.7392, 0.7357, 0.806, 0.7356, 0.8105, 0.7282, 0.8094, 0.7283, 0.8044, 0.722, 0.8331, 0.7221, 0.8286, 0.7288, 0.8288, 0.7292, 0.8351, 0.7376, 0.8306, 0.7366, 0.8261, 0.7387, 0.8252, 0.7399, 0.8293, 0.7216, 0.8362, 0.7256, 0.8352, 0.7256, 0.8459, 0.7216, 0.8453, 0.7283, 0.8044, 0.7282, 0.8094, 0.7216, 0.8094, 0.7216, 0.8046, 0.6624, 0.8539, 0.6632, 0.8727, 0.6573, 0.872, 0.6585, 0.8539, 0.7221, 0.8851, 0.7154, 0.8841, 0.7176, 0.8715, 0.7236, 0.8722, 0.6138, 0.7244, 0.6073, 0.7201, 0.6118, 0.7086, 0.6185, 0.711, 0.2958, 0.275, 0.289, 0.274, 0.2895, 0.271, 0.2962, 0.272, 0.693, 0.8641, 0.6984, 0.8664, 0.694, 0.8783, 0.6878, 0.8759, 0.2607, 0.2656, 0.2619, 0.2628, 0.268, 0.2652, 0.267, 0.268, 0.2003, 0.2659, 0.2015, 0.2631, 0.2077, 0.2656, 0.2066, 0.2683, 0.2355, 0.2755, 0.2352, 0.2784, 0.2281, 0.2773, 0.2286, 0.2744, 0.268, 0.2868, 0.2726, 0.2731, 0.2659, 0.2707, 0.2614, 0.2826, 0.2942, 0.2887, 0.2955, 0.278, 0.2885, 0.2769, 0.2864, 0.2896, 0.2595, 0.2683, 0.2607, 0.2656, 0.267, 0.268, 0.2659, 0.2707, 0.6618, 0.8856, 0.6551, 0.8846, 0.6573, 0.872, 0.6632, 0.8727, 0.6401, 0.7264, 0.6324, 0.7272, 0.6344, 0.7148, 0.6414, 0.7159, 0.2358, 0.2725, 0.2355, 0.2755, 0.2286, 0.2744, 0.2291, 0.2715, 0.6327, 0.8644, 0.6381, 0.8668, 0.6336, 0.8787, 0.6274, 0.8762, 0.2955, 0.278, 0.2885, 0.2769, 0.289, 0.274, 0.2958, 0.275, 0.6437, 0.8688, 0.6381, 0.8668, 0.6463, 0.8506, 0.6501, 0.8523, 0.1991, 0.2686, 0.2003, 0.2659, 0.2066, 0.2683, 0.2055, 0.2711, 0.2005, 0.3063, 0.1941, 0.2993, 0.1977, 0.2923, 0.2038, 0.2979, 0.2473, 0.2936, 0.2546, 0.2997, 0.2581, 0.2926, 0.2515, 0.2864, 0.2745, 0.3105, 0.2837, 0.3082, 0.2842, 0.2999, 0.2763, 0.3014, 0.2546, 0.2189, 0.2547, 0.2065, 0.264, 0.2065, 0.2641, 0.2183, 0.1488, 0.2489, 0.1487, 0.2403, 0.1577, 0.2384, 0.1583, 0.2494, 0.2546, 0.1941, 0.2641, 0.1947, 0.264, 0.2065, 0.2547, 0.2065, 0.233, 0.3064, 0.2238, 0.3081, 0.224, 0.2999, 0.2329, 0.2977, 0.1488, 0.2744, 0.1584, 0.2739, 0.1577, 0.285, 0.1487, 0.283, 0.3768, 0.4072, 0.3759, 0.406, 0.3769, 0.4055, 0.3768, 0.4072, 0.3768, 0.4073, 0.3759, 0.4067, 0.3759, 0.406, 0.3768, 0.4072, 0.3768, 0.4072, 0.3769, 0.4055, 0.3778, 0.406, 0.3769, 0.4072, 0.3769, 0.4072, 0.3777, 0.4067, 0.3777, 0.4074, 0.377, 0.4073, 0.3759, 0.4067, 0.3275, 0.3692, 0.2803, 0.3301, 0.3759, 0.406, 0.3777, 0.4067, 0.422, 0.3673, 0.3792, 0.4084, 0.3777, 0.4074, 0.4648, 0.3262, 0.3778, 0.406, 0.3769, 0.4055, 0.3748, 0.3005, 0.2803, 0.3301, 0.3748, 0.3005, 0.3769, 0.4055, 0.3759, 0.406, 0.3768, 0.4074, 0.3769, 0.4074, 0.3769, 0.408, 0.3765, 0.408, 0.3768, 0.4074, 0.3768, 0.4074, 0.3765, 0.408, 0.3762, 0.4077, 0.3769, 0.4074, 0.3769, 0.4074, 0.3772, 0.4079, 0.3769, 0.408, 0.3769, 0.4074, 0.377, 0.4073, 0.3777, 0.4074, 0.3775, 0.4076, 0.3762, 0.4077, 0.3765, 0.408, 0.3765, 0.4087, 0.3756, 0.4086, 0.3775, 0.4076, 0.3777, 0.4074, 0.3792, 0.4084, 0.3783, 0.4085, 0.3774, 0.4087, 0.3769, 0.4087, 0.3769, 0.408, 0.3772, 0.4079, 0.3765, 0.4087, 0.3765, 0.408, 0.3769, 0.408, 0.3769, 0.4087, 0.376, 0.4074, 0.3762, 0.4077, 0.3756, 0.4086, 0.3747, 0.4084, 0.3768, 0.4073, 0.3768, 0.4074, 0.3762, 0.4077, 0.376, 0.4074, 0.376, 0.4074, 0.3747, 0.4084, 0.3275, 0.3692, 0.3759, 0.4067, 0.3768, 0.4073, 0.376, 0.4074, 0.3759, 0.4067, 0.3768, 0.4073, 0.3772, 0.4079, 0.3775, 0.4076, 0.3783, 0.4085, 0.3774, 0.4087, 0.3769, 0.4074, 0.3769, 0.4074, 0.3775, 0.4076, 0.3772, 0.4079, 0.3778, 0.406, 0.4648, 0.3262, 0.422, 0.3673, 0.3777, 0.4067, 0.3769, 0.4072, 0.3778, 0.406, 0.3777, 0.4067, 0.3769, 0.4072, 0.7309, 0.7333, 0.7309, 0.7333, 0.7309, 0.7333, 0.7309, 0.7333, 0.7309, 0.7333, 0.7309, 0.7333, 0.7309, 0.7333, 0.7309, 0.7333, 0.7309, 0.7333, 0.7309, 0.7333, 0.7309, 0.7333, 0.7309, 0.7333, 0.7309, 0.7333, 0.7309, 0.7333, 0.7309, 0.7333, 0.7309, 0.7333, 0.7309, 0.7333, 0.7309, 0.7333, 0.7309, 0.7333, 0.7309, 0.7333, 0.7309, 0.7333, 0.7309, 0.7333, 0.7309, 0.7333, 0.7309, 0.7333, 0.7309, 0.7333, 0.7309, 0.7333, 0.7309, 0.7333, 0.7309, 0.7333, 0.7309, 0.7333, 0.7309, 0.7333, 0.7309, 0.7333, 0.7309, 0.7333, 0.7309, 0.7333, 0.7309, 0.7333, 0.7309, 0.7333, 0.7309, 0.7333, 0.7309, 0.7333, 0.7309, 0.7333, 0.7309, 0.7333, 0.7309, 0.7333, 0.7309, 0.7333, 0.7309, 0.7333, 0.7309, 0.7333, 0.7309, 0.7333, 0.7309, 0.7333, 0.7309, 0.7333, 0.7309, 0.7333, 0.7309, 0.7333, 0.2485, 0.7333, 0.2485, 0.7333, 0.2485, 0.7333, 0.2485, 0.7333, 0.2485, 0.7333, 0.2485, 0.7333, 0.2485, 0.7333, 0.2485, 0.7333, 0.2485, 0.7333, 0.2485, 0.7333, 0.2485, 0.7333, 0.2485, 0.7333, 0.2485, 0.7333, 0.2485, 0.7333, 0.2485, 0.7333, 0.2485, 0.7333, 0.2485, 0.7333, 0.2485, 0.7333, 0.2485, 0.7333, 0.2485, 0.7333, 0.2485, 0.7333, 0.2485, 0.7333, 0.2485, 0.7333, 0.2485, 0.7333, 0.2485, 0.7333, 0.2485, 0.7333, 0.2485, 0.7333, 0.2485, 0.7333, 0.2485, 0.7333, 0.2485, 0.7333, 0.2485, 0.7333, 0.2485, 0.7333, 0.2485, 0.7333, 0.2485, 0.7333, 0.2485, 0.7333, 0.2485, 0.7333, 0.2485, 0.7333, 0.2485, 0.7333, 0.2485, 0.7333, 0.2485, 0.7333, 0.2485, 0.7333, 0.2485, 0.7333, 0.2485, 0.7333, 0.2485, 0.7333, 0.2485, 0.7333, 0.2485, 0.7333, 0.2485, 0.7333, 0.2485, 0.7333, 0.0, 0.9551, 0.4287, 0.9552, 0.4286, 0.01575, 5.96e-08, 0.01563, 0.4287, 0.9552, 1.0, 0.9554, 0.9935, 0.01591, 0.4286, 0.01575, 0.3519, 0.1409, 0.3451, 0.1426, 0.3433, 0.1371, 0.3451, 0.1537, 0.3508, 0.1646, 0.3433, 0.1592, 0.3514, 0.15, 0.3434, 0.1495, 0.3428, 0.1482, 0.3513, 0.1482, 0.3514, 0.1463, 0.3513, 0.1482, 0.3428, 0.1482, 0.3434, 0.1468, 0.3508, 0.1318, 0.3433, 0.1371, 0.3433, 0.1371, 0.3508, 0.1318, 0.3433, 0.1592, 0.3508, 0.1646, 0.3508, 0.1646, 0.3433, 0.1592, 0.3519, 0.1554, 0.3451, 0.1537, 0.3428, 0.1482, 0.3513, 0.1482, 0.3519, 0.1409, 0.3513, 0.1482, 0.3428, 0.1482, 0.3451, 0.1426, 0.3451, 0.1537, 0.3519, 0.1554, 0.3519, 0.1554, 0.3451, 0.1537, 0.3519, 0.1409, 0.3451, 0.1426, 0.3451, 0.1426, 0.3519, 0.1409, 0.3519, 0.1409, 0.3516, 0.1445, 0.344, 0.1454, 0.3451, 0.1426, 0.3519, 0.1554, 0.3451, 0.1537, 0.344, 0.1509, 0.3516, 0.1518, 0.3516, 0.1518, 0.344, 0.1509, 0.3434, 0.1495, 0.3514, 0.15, 0.3516, 0.1445, 0.3514, 0.1463, 0.3434, 0.1468, 0.344, 0.1454, 0.3433, 0.1592, 0.3508, 0.1646, 0.3508, 0.1646, 0.3433, 0.1592, 0.3508, 0.1318, 0.3433, 0.1371, 0.3433, 0.1371, 0.3508, 0.1318, 0.154, 0.8832, 0.154, 0.8833, 0.154, 0.8833, 0.154, 0.8832, 0.154, 0.8831, 0.154, 0.8831, 0.154, 0.8831, 0.154, 0.8831, 0.154, 0.8833, 0.1539, 0.8833, 0.1539, 0.8833, 0.154, 0.8833, 0.306, 0.8568, 0.2933, 0.9431, 0.1927, 0.9309, 0.1927, 0.8569, 0.2661, 0.8468, 0.2639, 0.8832, 0.2439, 0.8907, 0.2504, 0.8467, 0.154, 0.8833, 0.154, 0.8833, 0.154, 0.8833, 0.154, 0.8833, 0.1539, 0.8831, 0.154, 0.8831, 0.154, 0.8831, 0.1539, 0.8831, 0.2509, 0.8076, 0.2661, 0.8468, 0.2504, 0.8467, 0.234, 0.8047, 0.2739, 0.7742, 0.306, 0.8568, 0.1927, 0.8569, 0.1927, 0.7682, 0.154, 0.8831, 0.154, 0.8832, 0.154, 0.8832, 0.154, 0.8831, 0.1537, 0.8832, 0.1538, 0.8832, 0.1538, 0.8833, 0.1538, 0.8833, 0.1538, 0.8831, 0.1538, 0.8831, 0.1538, 0.8831, 0.1538, 0.8831, 0.1538, 0.8833, 0.1538, 0.8833, 0.1539, 0.8833, 0.1539, 0.8833, 0.0793, 0.8568, 0.1927, 0.8569, 0.1927, 0.9309, 0.09205, 0.9431, 0.1193, 0.8468, 0.135, 0.8467, 0.1414, 0.8907, 0.1215, 0.8832, 0.1538, 0.8833, 0.1538, 0.8833, 0.1538, 0.8833, 0.1538, 0.8833, 0.1539, 0.8831, 0.1539, 0.8831, 0.1538, 0.8831, 0.1538, 0.8831, 0.1345, 0.8076, 0.1513, 0.8047, 0.135, 0.8467, 0.1193, 0.8468, 0.1114, 0.7742, 0.1927, 0.7682, 0.1927, 0.8569, 0.0793, 0.8568, 0.1538, 0.8831, 0.1538, 0.8831, 0.1538, 0.8832, 0.1537, 0.8832, 0.2629, 0.66, 0.2632, 0.66, 0.2632, 0.6601, 0.2629, 0.6602, 0.2629, 0.6595, 0.2632, 0.6596, 0.2632, 0.6596, 0.2629, 0.6596, 0.2629, 0.6598, 0.2632, 0.6598, 0.2632, 0.66, 0.2629, 0.66, 0.2618, 0.6599, 0.2629, 0.6598, 0.2629, 0.66, 0.2619, 0.66, 0.2619, 0.6597, 0.2629, 0.6595, 0.2629, 0.6596, 0.2619, 0.6597, 0.2619, 0.66, 0.2629, 0.66, 0.2629, 0.6602, 0.2619, 0.6601, 0.2619, 0.6597, 0.2629, 0.6596, 0.2629, 0.6598, 0.2618, 0.6599, 0.2629, 0.6596, 0.2632, 0.6596, 0.2632, 0.6598, 0.2629, 0.6598, 0.2622, 0.6641, 0.2622, 0.6644, 0.262, 0.6644, 0.2619, 0.6641, 0.2622, 0.6637, 0.2622, 0.6641, 0.2619, 0.6641, 0.2619, 0.6638, 0.2625, 0.6639, 0.2625, 0.6641, 0.2622, 0.6641, 0.2622, 0.6637, 0.2625, 0.6641, 0.2624, 0.6644, 0.2622, 0.6644, 0.2622, 0.6641, 0.2619, 0.6641, 0.262, 0.6644, 0.2619, 0.6644, 0.2618, 0.6641, 0.2624, 0.6644, 0.2625, 0.6641, 0.2625, 0.6641, 0.2625, 0.6644, 0.2625, 0.6639, 0.2625, 0.6641, 0.2625, 0.6641, 0.2619, 0.6641, 0.2618, 0.6641, 0.2619, 0.6638, 0.2629, 0.6603, 0.2629, 0.6602, 0.2632, 0.6603, 0.2632, 0.6604, 0.2629, 0.6609, 0.2629, 0.6608, 0.2632, 0.6608, 0.2632, 0.6608, 0.2629, 0.6605, 0.2629, 0.6603, 0.2632, 0.6604, 0.2632, 0.6606, 0.2618, 0.6605, 0.2619, 0.6604, 0.2629, 0.6603, 0.2629, 0.6605, 0.2619, 0.6607, 0.2619, 0.6607, 0.2629, 0.6608, 0.2629, 0.6609, 0.2619, 0.6604, 0.2619, 0.6603, 0.2629, 0.6602, 0.2629, 0.6603, 0.2619, 0.6607, 0.2618, 0.6605, 0.2629, 0.6605, 0.2629, 0.6608, 0.2629, 0.6608, 0.2629, 0.6605, 0.2632, 0.6606, 0.2632, 0.6608, 0.2622, 0.6648, 0.2625, 0.6648, 0.2624, 0.6651, 0.2622, 0.6651, 0.2622, 0.6644, 0.2624, 0.6645, 0.2625, 0.6648, 0.2622, 0.6648, 0.2619, 0.6645, 0.2622, 0.6644, 0.2622, 0.6648, 0.2619, 0.6648, 0.2619, 0.6648, 0.2622, 0.6648, 0.2622, 0.6651, 0.2619, 0.6651, 0.2625, 0.6648, 0.2625, 0.6648, 0.2625, 0.6651, 0.2624, 0.6651, 0.2619, 0.6651, 0.2619, 0.6651, 0.2618, 0.6648, 0.2619, 0.6648, 0.2619, 0.6645, 0.2619, 0.6648, 0.2618, 0.6648, 0.2625, 0.6648, 0.2624, 0.6645, 0.2625, 0.6648, 0.2621, 0.662, 0.2621, 0.6623, 0.2618, 0.6624, 0.2618, 0.6622, 0.2627, 0.6623, 0.2622, 0.6624, 0.2621, 0.6623, 0.2627, 0.6622, 0.2622, 0.6624, 0.2619, 0.6625, 0.2618, 0.6624, 0.2621, 0.6623, 0.2626, 0.662, 0.2627, 0.6622, 0.2621, 0.6623, 0.2621, 0.662, 0.2627, 0.662, 0.2628, 0.6621, 0.2627, 0.6622, 0.2626, 0.662, 0.2629, 0.6622, 0.2627, 0.6623, 0.2627, 0.6622, 0.2628, 0.6621, 0.2624, 0.6628, 0.262, 0.6628, 0.2619, 0.6627, 0.2622, 0.6626, 0.2627, 0.6623, 0.2627, 0.6624, 0.2622, 0.6626, 0.2622, 0.6624, 0.2622, 0.6624, 0.2622, 0.6626, 0.2619, 0.6627, 0.2619, 0.6625, 0.2628, 0.6625, 0.2624, 0.6628, 0.2622, 0.6626, 0.2627, 0.6624, 0.2629, 0.6625, 0.2628, 0.6625, 0.2627, 0.6624, 0.2629, 0.6623, 0.2629, 0.6622, 0.2629, 0.6623, 0.2627, 0.6624, 0.2627, 0.6623, 0.2618, 0.6613, 0.2622, 0.6612, 0.2622, 0.6614, 0.2621, 0.6614, 0.2624, 0.6609, 0.2624, 0.6612, 0.2622, 0.6612, 0.2622, 0.661, 0.2624, 0.6612, 0.2624, 0.6614, 0.2622, 0.6614, 0.2622, 0.6612, 0.2619, 0.661, 0.2622, 0.661, 0.2622, 0.6612, 0.2618, 0.6613, 0.2629, 0.6613, 0.2626, 0.6614, 0.2625, 0.6614, 0.2625, 0.6612, 0.2624, 0.6609, 0.2626, 0.661, 0.2625, 0.6612, 0.2624, 0.6612, 0.2624, 0.6612, 0.2625, 0.6612, 0.2625, 0.6614, 0.2624, 0.6614, 0.2629, 0.661, 0.2629, 0.6613, 0.2625, 0.6612, 0.2626, 0.661, 0.2626, 0.6629, 0.2629, 0.6631, 0.2629, 0.6632, 0.2626, 0.6631, 0.262, 0.6631, 0.262, 0.663, 0.2626, 0.6631, 0.2625, 0.6633, 0.2625, 0.6633, 0.2626, 0.6631, 0.2629, 0.6632, 0.2628, 0.6634, 0.2621, 0.6629, 0.2626, 0.6629, 0.2626, 0.6631, 0.262, 0.663, 0.262, 0.6629, 0.2621, 0.6629, 0.262, 0.663, 0.2619, 0.663, 0.2618, 0.6631, 0.2619, 0.663, 0.262, 0.663, 0.262, 0.6631, 0.2623, 0.6637, 0.2625, 0.6635, 0.2628, 0.6635, 0.2627, 0.6637, 0.262, 0.6631, 0.2625, 0.6633, 0.2625, 0.6635, 0.262, 0.6632, 0.2625, 0.6633, 0.2628, 0.6634, 0.2628, 0.6635, 0.2625, 0.6635, 0.2619, 0.6634, 0.262, 0.6632, 0.2625, 0.6635, 0.2623, 0.6637, 0.2619, 0.6633, 0.2618, 0.6632, 0.262, 0.6632, 0.2619, 0.6634, 0.2618, 0.6631, 0.262, 0.6631, 0.262, 0.6632, 0.2618, 0.6632, 0.2629, 0.6618, 0.2626, 0.662, 0.2625, 0.662, 0.2625, 0.6617, 0.2624, 0.6615, 0.2626, 0.6615, 0.2625, 0.6617, 0.2624, 0.6617, 0.2624, 0.6617, 0.2625, 0.6617, 0.2625, 0.662, 0.2623, 0.662, 0.2629, 0.6615, 0.2629, 0.6618, 0.2625, 0.6617, 0.2626, 0.6615, 0.2618, 0.6618, 0.2622, 0.6617, 0.2622, 0.662, 0.2621, 0.662, 0.2624, 0.6615, 0.2624, 0.6617, 0.2622, 0.6617, 0.2622, 0.6615, 0.2624, 0.6617, 0.2623, 0.662, 0.2622, 0.662, 0.2622, 0.6617, 0.2619, 0.6615, 0.2622, 0.6615, 0.2622, 0.6617, 0.2618, 0.6618, 0.7046, 0.7035, 0.7057, 0.706, 0.6103, 0.8327, 0.6103, 0.6252, 0.6103, 0.8327, 0.7057, 0.706, 0.707, 0.7064, 0.7214, 0.8425, 0.7214, 0.8425, 0.707, 0.7064, 0.7082, 0.7059, 0.7963, 0.8217, 0.7948, 0.6213, 0.7963, 0.8217, 0.7082, 0.7059, 0.7092, 0.7035, 0.7046, 0.7035, 0.7046, 0.7035, 0.6103, 0.6252, 0.7059, 0.7025, 0.7046, 0.7035, 0.6103, 0.6252, 0.7058, 0.7011, 0.7078, 0.7011, 0.7948, 0.6213, 0.7092, 0.7035, 0.7076, 0.7025, 0.7948, 0.6213, 0.7078, 0.7011, 0.7069, 0.7006, 0.7047, 0.5955, 0.6103, 0.6252, 0.7047, 0.5955, 0.7069, 0.7006, 0.7058, 0.7011, 0.7046, 0.7035, 0.7064, 0.7038, 0.7065, 0.7046, 0.7057, 0.706, 0.7065, 0.7046, 0.7069, 0.7047, 0.707, 0.7064, 0.7057, 0.706, 0.7069, 0.7047, 0.7073, 0.7047, 0.7082, 0.7059, 0.707, 0.7064, 0.7073, 0.7038, 0.7092, 0.7035, 0.7082, 0.7059, 0.7073, 0.7047, 0.7046, 0.7035, 0.7064, 0.7038, 0.7046, 0.7035, 0.7059, 0.7025, 0.7065, 0.7031, 0.7064, 0.7038, 0.7046, 0.7035, 0.7072, 0.703, 0.7076, 0.7025, 0.7092, 0.7035, 0.7073, 0.7038, 0.7073, 0.7038, 0.7069, 0.7038, 0.7069, 0.7031, 0.7072, 0.703, 0.7064, 0.7038, 0.7065, 0.7031, 0.7069, 0.7031, 0.7069, 0.7038, 0.154, 0.8832, 0.154, 0.8833, 0.154, 0.8833, 0.154, 0.8832, 0.154, 0.8831, 0.154, 0.8831, 0.154, 0.8831, 0.154, 0.8831, 0.154, 0.8833, 0.1539, 0.8833, 0.1539, 0.8833, 0.154, 0.8833, 0.306, 0.8568, 0.2933, 0.9431, 0.1927, 0.9309, 0.1927, 0.8569, 0.2661, 0.8468, 0.2639, 0.8832, 0.2439, 0.8907, 0.2504, 0.8467, 0.154, 0.8833, 0.154, 0.8833, 0.154, 0.8833, 0.154, 0.8833, 0.1539, 0.8831, 0.154, 0.8831, 0.154, 0.8831, 0.1539, 0.8831, 0.2509, 0.8076, 0.2661, 0.8468, 0.2504, 0.8467, 0.234, 0.8047, 0.2739, 0.7742, 0.306, 0.8568, 0.1927, 0.8569, 0.1927, 0.7682, 0.154, 0.8831, 0.154, 0.8832, 0.154, 0.8832, 0.154, 0.8831, 0.1537, 0.8832, 0.1538, 0.8832, 0.1538, 0.8833, 0.1538, 0.8833, 0.1538, 0.8831, 0.1538, 0.8831, 0.1538, 0.8831, 0.1538, 0.8831, 0.1538, 0.8833, 0.1538, 0.8833, 0.1539, 0.8833, 0.1539, 0.8833, 0.0793, 0.8568, 0.1927, 0.8569, 0.1927, 0.9309, 0.09205, 0.9431, 0.1193, 0.8468, 0.135, 0.8467, 0.1414, 0.8907, 0.1215, 0.8832, 0.1538, 0.8833, 0.1538, 0.8833, 0.1538, 0.8833, 0.1538, 0.8833, 0.1539, 0.8831, 0.1539, 0.8831, 0.1538, 0.8831, 0.1538, 0.8831, 0.1345, 0.8076, 0.1513, 0.8047, 0.135, 0.8467, 0.1193, 0.8468, 0.1114, 0.7742, 0.1927, 0.7682, 0.1927, 0.8569, 0.0793, 0.8568, 0.1538, 0.8831, 0.1538, 0.8831, 0.1538, 0.8832, 0.1537, 0.8832, 0.1869, 0.6664, 0.2798, 0.6664, 0.2798, 0.7129, 0.1869, 0.7129, 0.1869, 0.7594, 0.2798, 0.7594, 0.2798, 0.8058, 0.1869, 0.8058, 0.1869, 0.6664, 0.1869, 0.7129, 0.2798, 0.7129, 0.2798, 0.6664, 0.1869, 0.7594, 0.1869, 0.8058, 0.2798, 0.8058, 0.2798, 0.7594, 0.1869, 0.7129, 0.1869, 0.7594, 0.2798, 0.7594, 0.2798, 0.7129, 0.1869, 0.7129, 0.2798, 0.7129, 0.2798, 0.7594, 0.1869, 0.7594, 0.207, 0.6441, 0.2076, 0.6424, 0.2124, 0.6437, 0.2119, 0.6455, 0.2119, 0.6455, 0.2124, 0.6437, 0.2184, 0.6456, 0.218, 0.6474, 0.209, 0.655, 0.2107, 0.6494, 0.2172, 0.6513, 0.216, 0.6571, 0.2038, 0.6534, 0.2057, 0.6479, 0.2107, 0.6494, 0.209, 0.655, 0.207, 0.6441, 0.2057, 0.6479, 0.2057, 0.6479, 0.207, 0.6441, 0.218, 0.6474, 0.2184, 0.6456, 0.2184, 0.6456, 0.218, 0.6474, 0.2172, 0.6513, 0.218, 0.6474, 0.218, 0.6474, 0.2172, 0.6513, 0.2076, 0.6424, 0.207, 0.6441, 0.207, 0.6441, 0.2076, 0.6424, 0.2107, 0.6494, 0.2119, 0.6455, 0.218, 0.6474, 0.2172, 0.6513, 0.2057, 0.6479, 0.207, 0.6441, 0.2119, 0.6455, 0.2107, 0.6494, 0.4345, 0.8896, 0.4345, 0.8895, 0.4345, 0.8895, 0.4345, 0.8896, 0.4344, 0.8892, 0.4346, 0.8889, 0.4346, 0.8889, 0.4344, 0.8892, 0.4344, 0.8892, 0.4346, 0.8889, 0.4346, 0.8891, 0.4344, 0.8893, 0.4344, 0.8893, 0.4346, 0.8891, 0.4346, 0.8893, 0.4344, 0.8893, 0.435, 0.8889, 0.4351, 0.8888, 0.435, 0.8894, 0.4349, 0.8894, 0.4348, 0.8896, 0.4349, 0.8894, 0.435, 0.8894, 0.4349, 0.8896, 0.4346, 0.8898, 0.4348, 0.8896, 0.4349, 0.8896, 0.4347, 0.8898, 0.435, 0.8884, 0.4352, 0.8883, 0.4351, 0.8888, 0.435, 0.8889, 0.4344, 0.8893, 0.4344, 0.8892, 0.4344, 0.8892, 0.4344, 0.8893, 0.4352, 0.8883, 0.4351, 0.8888, 0.4351, 0.8888, 0.4352, 0.8883, 0.4344, 0.8893, 0.4344, 0.8893, 0.4344, 0.8893, 0.4344, 0.8893, 0.435, 0.8894, 0.4349, 0.8896, 0.4349, 0.8896, 0.435, 0.8894, 0.4351, 0.8888, 0.435, 0.8894, 0.435, 0.8894, 0.4351, 0.8888, 0.4344, 0.8894, 0.4344, 0.8893, 0.4344, 0.8893, 0.4344, 0.8894, 0.4345, 0.8895, 0.4344, 0.8894, 0.4344, 0.8894, 0.4345, 0.8895, 0.4344, 0.8894, 0.4344, 0.8894, 0.4344, 0.8894, 0.4344, 0.8894, 0.4349, 0.8896, 0.4347, 0.8898, 0.4347, 0.8898, 0.4349, 0.8896, 0.435, 0.8884, 0.4352, 0.8883, 0.4352, 0.8883, 0.435, 0.8884, 0.4347, 0.8888, 0.435, 0.8884, 0.435, 0.8884, 0.4347, 0.8888, 0.4347, 0.8898, 0.4346, 0.8898, 0.4346, 0.8898, 0.4347, 0.8898, 0.4347, 0.8888, 0.435, 0.8884, 0.435, 0.8889, 0.4347, 0.8891, 0.4345, 0.8896, 0.4346, 0.8895, 0.4348, 0.8896, 0.4346, 0.8898, 0.4346, 0.8895, 0.4347, 0.8894, 0.4349, 0.8894, 0.4348, 0.8896, 0.4347, 0.8891, 0.435, 0.8889, 0.4349, 0.8894, 0.4347, 0.8894, 0.4344, 0.8894, 0.4344, 0.8893, 0.4346, 0.8893, 0.4345, 0.8894, 0.4344, 0.8894, 0.4344, 0.8894, 0.4345, 0.8894, 0.4345, 0.8895, 0.4346, 0.8891, 0.4347, 0.8891, 0.4347, 0.8894, 0.4346, 0.8893, 0.4345, 0.8894, 0.4346, 0.8893, 0.4347, 0.8894, 0.4346, 0.8895, 0.4345, 0.8895, 0.4345, 0.8894, 0.4346, 0.8895, 0.4345, 0.8896, 0.4346, 0.8889, 0.4347, 0.8889, 0.4347, 0.8891, 0.4346, 0.8891, 0.4346, 0.8889, 0.4347, 0.8889, 0.4347, 0.8889, 0.4346, 0.8889, 0.4346, 0.8898, 0.4345, 0.8896, 0.4345, 0.8896, 0.4346, 0.8898, 0.4347, 0.8894, 0.4347, 0.8891, 0.1243, 0.5649, 0.1243, 0.5649, 0.4346, 0.8895, 0.4347, 0.8894, 0.1243, 0.5649, 0.1243, 0.5649, 0.4345, 0.8896, 0.4346, 0.8895, 0.1243, 0.5649, 0.4345, 0.8896, 0.4347, 0.8891, 0.4347, 0.8889, 0.4347, 0.8889, 0.1243, 0.5649])
me_cube_002.materials.append(mat_material)
me_cube_002.materials.append(mat_insignia)
me_cube_002.materials.append(mat_metal)
me_cube_002.use_paint_bone_selection = False
me_cube_002.use_paint_mask_vertex = True
me_cube_002.update()
arm_metarig_001 = bpy.data.armatures.new('metarig.001')  # bones are not reproduced

# ---- objects
ob_character = bpy.data.objects.new('Character', me_cube_002)
ob_metarig = bpy.data.objects.new('metarig', arm_metarig_001)

# ---- transforms, parenting, visibility, modifiers, constraints
ob_character.parent = ob_metarig
ob_character.matrix_parent_inverse = Matrix(((1.21, -0.0, 0.0, -0.001923), (-0.0, 1.21, -0.0, -0.03306), (0.0, -0.0, 1.21, -0.01047), (-0.0, 0.0, -0.0, 1.0)))
ob_character.location = (0.0, 0.04066, 1.256)
_vg = ob_character.vertex_groups.new(name='hip')
for _i, _w in zip([0, 2, 4, 6, 8, 9, 12, 14, 16, 17, 99, 100, 103, 104, 105, 109, 111, 146, 147, 148, 159, 160, 361, 362, 365, 366, 367, 368, 373, 374, 377, 378, 379, 380, 385, 386, 387, 388, 389, 390, 391, 392, 393, 394, 395, 396, 397, 398, 399, 400, 676, 678, 689, 690], [0.5, 0.5, 0.5, 0.5, 0.0, 0.0, 0.5, 0.5, 0.0, 0.0, 1.0, 1.0, 1.0, 1.0, 0.0, 0.0, 0.0, 0.5, 0.5, 0.5, 1.0, 1.0, 0.0, 0.0, 0.0, 0.0, 0.0, 0.0, 0.0, 0.0, 0.0, 0.0, 0.0, 0.0, 0.0, 0.0, 0.0, 0.0, 0.0, 0.0, 0.0, 0.0, 0.0, 0.0, 0.0, 0.0, 0.0, 0.0, 0.0, 0.0, 0.0, 0.0, 0.0, 0.0]): _vg.add([_i], _w, 'REPLACE')
_vg = ob_character.vertex_groups.new(name='spine')
for _i, _w in zip([0, 2, 4, 6, 8, 9, 10, 11, 12, 14, 16, 17, 18, 19, 20, 21, 22, 23, 26, 27, 31, 58, 109, 111, 112, 113, 115, 117, 146, 147, 148, 247, 248, 249, 250, 254, 255, 256, 257, 275, 278, 279, 281, 283, 285, 298, 310, 334, 336, 337, 341, 342, 343, 344, 345, 348, 351, 352, 355, 358, 360, 361, 362, 363, 364, 365, 366, 367, 368, 369, 370, 371, 372, 373, 374, 375, 376, 377, 378, 379, 380, 381, 382, 383, 384, 385, 386, 387, 388, 389, 390, 391, 392, 393, 394, 395, 396, 397, 398, 399, 400, 590, 602, 603, 604, 605, 608, 614, 615, 676, 677, 678, 679, 680, 681, 682, 683, 684, 685, 686, 687, 688, 689, 690, 691, 692, 693, 694, 695, 696, 697, 698, 699, 700, 701, 702, 703, 704, 705, 706, 707, 708, 709, 710, 711, 712, 713, 714, 715, 716, 717, 718, 719, 720, 721, 722, 723, 724, 725, 726], [1.0, 1.0, 1.0, 1.0, 1.0, 1.0, 1.0, 1.0, 1.0, 1.0, 1.0, 1.0, 0.0, 0.0, 0.0, 0.0, 0.0, 0.0, 0.0, 0.0, 0.0, 0.0, 1.0, 1.0, 0.0, 0.0, 0.0, 0.0, 1.0, 1.0, 1.0, 1.0, 1.0, 0.0, 0.0, 1.0, 1.0, 0.0, 0.0, 0.0, 0.0, 0.0, 0.0, 0.0, 0.0, 0.0, 0.0, 0.0, 0.0, 1.0, 1.0, 1.0, 1.0, 1.0, 1.0, 1.0, 1.0, 1.0, 1.0, 1.0, 1.0, 1.0, 1.0, 1.0, 1.0, 1.0, 1.0, 1.0, 1.0, 1.0, 1.0, 1.0, 1.0, 1.0, 1.0, 1.0, 1.0, 1.0, 1.0, 1.0, 1.0, 1.0, 1.0, 1.0, 1.0, 1.0, 1.0, 1.0, 1.0, 1.0, 1.0, 1.0, 1.0, 1.0, 1.0, 1.0, 1.0, 1.0, 1.0, 1.0, 1.0, 1.0, 1.0, 1.0, 1.0, 1.0, 1.0, 1.0, 1.0, 1.0, 1.0, 1.0, 1.0, 1.0, 1.0, 1.0, 1.0, 1.0, 1.0, 1.0, 1.0, 1.0, 1.0, 1.0, 1.0, 1.0, 1.0, 1.0, 1.0, 1.0, 1.0, 1.0, 1.0, 1.0, 1.0, 1.0, 1.0, 1.0, 1.0, 1.0, 1.0, 1.0, 1.0, 1.0, 1.0, 1.0, 1.0, 1.0, 1.0, 1.0, 1.0, 1.0, 1.0, 1.0, 1.0, 1.0, 1.0, 1.0, 1.0, 1.0]): _vg.add([_i], _w, 'REPLACE')
_vg = ob_character.vertex_groups.new(name='spine.001')
for _i, _w in zip([5, 7, 9, 10, 11, 17, 18, 20, 30, 111, 112, 113, 245, 246, 247, 248, 249, 250, 251, 252, 253, 254, 255, 256, 257, 258, 259, 260, 261, 262, 263, 264, 265, 266, 287, 289, 325, 326, 327, 328, 338, 339, 340, 346, 347, 349, 350, 353, 354, 356, 357, 359, 362, 363, 364, 366, 368, 369, 370, 371, 372, 374, 375, 376, 378, 380, 381, 382, 383, 384, 386, 388, 389, 392, 394, 396, 397, 400, 437, 438, 439, 440, 441, 442, 443, 444, 445, 446, 447, 448, 449, 450, 451, 452, 453, 454, 455, 456, 457, 458, 459, 460, 461, 462, 463, 591, 592, 593, 594, 595, 596, 597, 598, 599, 600, 606, 607, 609, 610, 611, 612, 613, 616, 617, 618, 619, 620, 621, 622, 623, 624, 625, 626, 627, 628, 629, 630, 631, 632, 633, 634, 635, 636, 637, 638, 639, 640, 641, 642, 643, 644, 645, 646, 647, 648, 649, 650, 651, 652, 653, 654, 655, 656, 657, 676, 677, 678, 679, 680, 686, 687, 688, 689, 690], [0.5, 0.5, 0.0, 0.0, 0.0, 0.0, 1.0, 1.0, 0.0, 0.0, 0.1792, 0.0, 0.5, 0.5, 0.0, 0.0, 1.0, 1.0, 0.5, 0.5, 0.5, 0.0, 0.0, 1.0, 1.0, 0.5, 0.5, 1.0, 0.5, 1.0, 0.5, 0.5, 0.5, 0.5, 1.0, 1.0, 0.75, 0.75, 0.7556, 0.75, 1.0, 0.0, 0.0, 1.0, 0.0, 0.0, 0.0, 0.0, 0.5, 0.5, 0.5, 0.5, 0.0, 0.0, 0.0, 0.0, 0.0, 0.0, 0.0, 0.0, 0.0, 0.0, 0.0, 0.0, 0.0, 0.0, 0.0, 0.0, 0.0, 0.0, 0.0, 0.0, 0.0, 0.0, 0.0, 0.0, 0.0, 0.0, 0.25, 0.25, 1.0, 1.0, 0.25, 0.25, 1.0, 1.0, 0.5, 0.5, 0.5, 0.5, 0.25, 1.0, 0.25, 0.5, 0.25, 0.25, 0.25, 0.25, 0.5, 0.5, 0.5, 0.5, 0.25, 0.25, 0.5, 1.0, 1.0, 0.0, 0.0, 0.0, 0.0, 0.0, 1.0, 1.0, 1.0, 1.0, 0.0, 0.0, 0.0, 0.0, 0.0, 0.0, 0.0, 0.25, 0.25, 1.0, 1.0, 0.25, 0.25, 1.0, 1.0, 0.5, 0.5, 0.5, 0.5, 0.25, 1.0, 0.25, 0.5, 0.25, 0.25, 0.25, 0.25, 0.5, 0.5, 0.5, 0.5, 0.25, 0.25, 0.5, 1.0, 1.0, 1.0, 1.0, 1.0, 1.0, 1.0, 1.0, 1.0, 1.0, 1.0, 1.0, 1.0, 1.0, 0.0, 0.0, 0.0, 0.0, 0.0, 0.0, 0.0, 0.0, 0.0, 0.0]): _vg.add([_i], _w, 'REPLACE')
_vg = ob_character.vertex_groups.new(name='shoulder.L')
for _i, _w in zip([1, 3, 19, 21, 28, 29, 30, 31, 108, 113, 116, 117, 129, 256, 257, 259, 265, 266, 281, 282, 283, 284, 285, 286, 288, 290, 295, 296, 327, 328, 335, 336, 337, 339, 340, 342, 343, 346, 347, 354, 355, 356, 359, 360, 437, 438, 441, 442, 445, 446, 447, 448, 449, 451, 452, 453, 454, 455, 456, 457, 458, 459, 460, 461, 462, 463, 590, 593, 594, 595, 596, 597, 602, 603, 606, 607, 617, 618, 621, 622, 625, 626, 627, 628, 629, 631, 632, 633, 634, 635, 636, 637, 638, 639, 640, 641, 642, 643, 646, 647, 656, 657, 658, 659, 660, 661, 662, 663, 664, 665, 666, 667, 668, 669, 670, 671, 672, 673, 674, 675, 681, 685, 691, 694, 697, 699, 702, 705, 706, 708, 710, 713, 716, 718, 721, 723, 724, 725, 726], [0.5, 0.5, 0.5, 0.5, 0.25, 0.25, 0.5, 0.5, 0.5, 0.5119, 0.25, 0.5, 0.003893, 0.5435, 0.5125, 0.75, 0.75, 0.75, 0.0, 0.0, 0.0, 0.0, 0.0, 0.0, 0.5, 0.5, 0.375, 0.375, 0.5, 0.5, 0.0, 0.0, 0.5, 1.0, 1.0, 0.5, 0.5, 0.25, 1.0, 0.125, 0.25, 0.625, 0.5, 0.25, 1.0, 1.0, 1.0, 1.0, 1.0, 1.0, 1.0, 1.0, 1.0, 1.0, 1.0, 0.0, 0.0, 0.0, 0.0, 0.0, 0.0, 0.0, 0.0, 0.0, 0.0, 0.0, 0.5, 1.0, 1.0, 1.0, 1.0, 1.0, 0.5, 0.5, 0.25, 1.0, 1.0, 1.0, 1.0, 1.0, 1.0, 1.0, 0.9782, 1.0, 1.0, 1.0, 1.0, 0.0, 0.0, 0.0, 0.0, 0.0, 0.0, 0.0, 0.0, 0.0, 0.0, 0.0, 1.0, 1.0, 0.5, 0.5, 0.25, 0.25, 0.25, 0.0, 0.0, 0.0, 0.125, 0.125, 0.125, 0.0, 0.0, 0.125, 0.125, 0.0625, 0.0625, 0.0625, 0.0625, 0.0625, 0.5, 0.25, 0.25, 0.5, 0.25, 0.125, 0.25, 0.125, 0.125, 0.0625, 0.09375, 0.1875, 0.1875, 0.1094, 0.2188, 0.2188, 0.09375, 0.04688, 0.1406]): _vg.add([_i], _w, 'REPLACE')
_vg = ob_character.vertex_groups.new(name='upper_arm.L')
for _i, _w in zip([1, 3, 28, 29, 30, 31, 32, 33, 34, 35, 42, 43, 44, 45, 108, 116, 117, 122, 123, 124, 130, 281, 282, 283, 284, 285, 286, 288, 290, 295, 296, 301, 304, 306, 309, 335, 336, 658, 659, 660, 661, 662, 663, 664, 665, 666, 667, 668, 669, 670, 671, 672, 673, 674, 675], [0.25, 0.25, 1.0, 1.0, 1.0, 1.0, 0.5, 0.5, 0.5, 0.5, 0.75, 0.75, 0.75, 0.75, 0.25, 1.0, 1.0, 0.75, 0.5, 0.75, 0.5, 1.0, 1.0, 1.0, 1.0, 0.875, 1.0, 0.25, 0.25, 1.0, 1.0, 0.75, 0.5, 0.75, 0.5, 1.0, 1.0, 1.0, 1.0, 1.0, 1.0, 1.0, 1.0, 1.0, 1.0, 1.0, 1.0, 1.0, 1.0, 1.0, 1.0, 1.0, 1.0, 1.0, 1.0]): _vg.add([_i], _w, 'REPLACE')
_vg = ob_character.vertex_groups.new(name='forearm.L')
for _i, _w in zip([32, 33, 34, 35, 38, 39, 40, 41, 46, 47, 48, 49, 120, 121, 123, 125, 126, 130, 161, 162, 163, 164, 299, 300, 302, 303, 304, 309, 313, 314, 520, 521, 522, 523, 524, 525, 526, 527, 528, 529, 530, 531, 532, 533, 534, 535, 536, 537, 538, 539, 540, 541, 542, 543, 544, 545, 546, 547, 548, 549, 550, 551, 552, 553, 554], [0.5, 0.5, 0.5, 0.5, 1.0, 1.0, 1.0, 1.0, 0.75, 0.75, 0.75, 0.75, 1.0, 1.0, 0.5, 0.75, 0.75, 0.5, 0.5, 0.5, 0.5, 0.5, 1.0, 1.0, 0.75, 0.75, 0.5, 0.5, 0.5, 0.5, 1.0, 1.0, 1.0, 1.0, 1.0, 1.0, 1.0, 1.0, 1.0, 1.0, 1.0, 1.0, 1.0, 1.0, 1.0, 1.0, 1.0, 1.0, 1.0, 1.0, 1.0, 1.0, 1.0, 1.0, 1.0, 1.0, 1.0, 1.0, 1.0, 1.0, 1.0, 1.0, 1.0, 1.0, 1.0]): _vg.add([_i], _w, 'REPLACE')
_vg = ob_character.vertex_groups.new(name='hand.L')
for _i, _w in zip([161, 162, 163, 164, 165, 166, 167, 168, 169, 170, 171, 172, 267, 268, 269, 270, 313, 314, 315, 316, 317, 318, 329, 330], [0.5, 0.5, 0.5, 0.5, 1.0, 1.0, 1.0, 1.0, 1.0, 1.0, 1.0, 1.0, 1.0, 1.0, 1.0, 1.0, 0.5, 0.5, 1.0, 1.0, 1.0, 1.0, 1.0, 1.0]): _vg.add([_i], _w, 'REPLACE')
_vg = ob_character.vertex_groups.new(name='shoulder.R')
for _i, _w in zip([13, 15, 22, 23, 24, 25, 26, 27, 110, 112, 114, 115, 249, 250, 251, 261, 263, 275, 276, 277, 278, 279, 280, 291, 292, 293, 294, 325, 326, 333, 334, 341, 348, 349, 350, 351, 352, 353, 354, 357, 358, 401, 402, 403, 404, 405, 406, 437, 438, 441, 442, 445, 446, 447, 448, 449, 451, 452, 453, 454, 455, 456, 457, 458, 459, 460, 461, 462, 463, 608, 609, 610, 611, 612, 613, 614, 615, 616, 617, 618, 619, 620, 621, 622, 624, 625, 626, 627, 628, 629, 630, 631, 632, 633, 634, 635, 636, 637, 638, 639, 640, 641, 642, 643, 646, 647, 648, 651, 652, 654, 655, 683, 684, 693, 695, 696, 698, 700, 701, 704, 709, 711, 714, 715, 717, 719, 722, 724, 725, 726], [0.5, 0.5, 0.5, 0.5, 0.5, 0.5, 0.25, 0.25, 0.5, 0.5, 0.5, 0.25, 0.2503, 0.25, 0.75, 0.75, 0.75, 0.0, 0.0, 0.0, 0.0, 0.0, 0.0, 0.5, 0.5, 0.375, 0.375, 0.5, 0.5, 0.0, 0.0, 0.25, 0.5, 1.0, 1.0, 0.5, 0.5, 1.0, 0.5, 0.5, 0.25, 0.5, 0.5, 0.5, 0.0, 0.0, 0.0, 0.0, 0.0, 0.0, 0.0, 0.0, 0.0, 0.0, 0.0, 0.0, 0.0, 0.0, 1.0, 1.0, 1.0, 1.0, 1.0, 0.9936, 1.0, 1.0, 1.0, 1.0, 1.0, 0.5, 1.0, 1.0, 1.0, 1.0, 1.0, 0.5, 0.5, 1.0, 0.0, 0.0, 0.0, 0.0, 0.0, 0.0, 0.0, 0.0, 0.0, 0.0, 0.0, 0.0, 0.0, 0.0, 0.0, 1.0, 1.0, 1.0, 1.0, 1.0, 1.0, 1.0, 1.0, 1.0, 1.0, 1.0, 0.0, 0.0, 0.0, 0.9345, 0.9439, 0.4673, 0.472, 0.5, 0.25, 0.5, 0.25, 0.25, 0.125, 0.125, 0.25, 0.125, 0.0625, 0.1875, 0.09375, 0.1875, 0.1094, 0.2188, 0.2188, 0.09375, 0.1406, 0.04688]): _vg.add([_i], _w, 'REPLACE')
_vg = ob_character.vertex_groups.new(name='upper_arm.R')
for _i, _w in zip([13, 15, 22, 24, 25, 26, 27, 36, 37, 50, 51, 56, 57, 58, 59, 110, 112, 114, 115, 118, 119, 129, 131, 249, 261, 275, 276, 277, 278, 279, 280, 291, 293, 294, 297, 298, 305, 310, 325, 333, 334, 401, 402, 403, 404, 405, 406], [0.25, 0.25, 0.25, 1.0, 1.0, 1.0, 1.0, 0.5, 0.5, 0.5, 0.5, 0.75, 0.75, 0.75, 0.75, 0.25, 0.0, 1.0, 1.0, 0.5, 0.5, 0.75, 0.75, 0.0, 0.0, 1.0, 1.0, 1.0, 1.0, 1.0, 1.0, 0.25, 1.0, 1.0, 0.5, 0.5, 0.75, 0.75, 0.0, 1.0, 1.0, 1.0, 1.0, 1.0, 1.0, 1.0, 1.0]): _vg.add([_i], _w, 'REPLACE')
_vg = ob_character.vertex_groups.new(name='forearm.R')
for _i, _w in zip([36, 37, 50, 51, 52, 53, 54, 55, 60, 61, 62, 63, 118, 119, 127, 128, 132, 133, 185, 186, 187, 188, 297, 298, 307, 308, 311, 312, 319, 320, 555, 556, 557, 558, 559, 560, 561, 562, 563, 564, 565, 566, 567, 568, 569, 570, 571, 572, 573, 574, 575, 576, 577, 578, 579, 580, 581, 582, 583, 584, 585, 586, 587, 588, 589], [0.5, 0.5, 0.5, 0.5, 1.0, 1.0, 1.0, 1.0, 0.75, 0.75, 0.75, 0.75, 0.5, 0.5, 1.0, 1.0, 0.75, 0.75, 0.5, 0.5, 0.5, 0.5, 0.5, 0.5, 1.0, 1.0, 0.75, 0.75, 0.5, 0.5, 1.0, 1.0, 1.0, 1.0, 1.0, 1.0, 1.0, 1.0, 1.0, 1.0, 1.0, 1.0, 1.0, 1.0, 1.0, 1.0, 1.0, 1.0, 1.0, 1.0, 1.0, 1.0, 1.0, 1.0, 1.0, 1.0, 1.0, 1.0, 1.0, 1.0, 1.0, 1.0, 1.0, 1.0, 1.0]): _vg.add([_i], _w, 'REPLACE')
_vg = ob_character.vertex_groups.new(name='hand.R')
for _i, _w in zip([185, 186, 187, 188, 189, 190, 191, 192, 193, 194, 195, 196, 271, 272, 273, 274, 319, 320, 321, 322, 323, 324, 331, 332], [0.5, 0.5, 0.5, 0.5, 1.0, 1.0, 1.0, 1.0, 1.0, 1.0, 1.0, 1.0, 1.0, 1.0, 0.75, 1.0, 0.5, 0.5, 1.0, 1.0, 1.0, 1.0, 0.875, 1.0]): _vg.add([_i], _w, 'REPLACE')
_vg = ob_character.vertex_groups.new(name='neck')
for _i, _w in zip([5, 7, 212, 217, 219, 228, 231, 237, 238, 239, 240, 241, 242, 243, 244, 245, 246, 252, 253, 258, 264, 415, 416, 417, 418, 419, 420], [1.0, 1.0, 0.0, 0.0, 0.0, 0.0, 0.0, 0.25, 0.0, 0.0, 0.25, 0.25, 0.0, 0.0, 0.0, 1.0, 1.0, 1.0, 1.0, 1.0, 1.0, 0.0, 0.0, 0.0, 0.0, 0.0, 0.0]): _vg.add([_i], _w, 'REPLACE')
_vg = ob_character.vertex_groups.new(name='head')
for _i, _w in zip([209, 210, 211, 212, 213, 214, 215, 216, 217, 218, 219, 220, 221, 222, 223, 224, 225, 226, 227, 228, 229, 230, 231, 232, 233, 234, 235, 236, 237, 238, 239, 240, 241, 242, 243, 244, 407, 408, 409, 410, 411, 412, 413, 414, 415, 416, 417, 418, 419, 420, 421, 422, 423, 424, 425, 426, 427, 428, 429, 430, 431, 432, 433, 434, 435, 436], [1.0, 1.0, 1.0, 1.0, 1.0, 1.0, 1.0, 1.0, 1.0, 1.0, 1.0, 1.0, 1.0, 1.0, 1.0, 1.0, 1.0, 1.0, 1.0, 1.0, 1.0, 1.0, 1.0, 1.0, 1.0, 1.0, 1.0, 1.0, 0.5, 1.0, 1.0, 0.5, 0.5, 1.0, 0.5, 0.5, 1.0, 1.0, 1.0, 1.0, 1.0, 1.0, 1.0, 1.0, 1.0, 1.0, 1.0, 1.0, 1.0, 1.0, 1.0, 1.0, 1.0, 1.0, 1.0, 1.0, 1.0, 1.0, 1.0, 1.0, 1.0, 1.0, 1.0, 1.0, 1.0, 1.0]): _vg.add([_i], _w, 'REPLACE')
_vg = ob_character.vertex_groups.new(name='thigh.L')
for _i, _w in zip([0, 2, 8, 9, 10, 68, 69, 70, 71, 78, 79, 80, 81, 102, 103, 104, 105, 106, 107, 109, 135, 138, 144, 145, 146, 150, 151, 154, 160, 254, 361, 362, 363, 367, 371, 373, 374, 375, 379, 383, 385, 386, 387, 388, 389, 390, 391, 392, 393, 394, 395, 396, 397, 398, 399, 400, 676, 677, 680, 686, 687, 690], [0.25, 0.25, 0.0, 0.0, 0.0, 1.0, 1.0, 1.0, 1.0, 1.0, 1.0, 1.0, 1.0, 1.0, 1.0, 1.0, 1.0, 0.5, 0.5, 0.0, 1.0, 1.0, 1.0, 0.5, 0.25, 0.5, 1.0, 1.0, 1.0, 0.0, 0.0, 0.0, 0.0, 0.0, 0.0, 0.0, 0.0, 0.0, 0.0, 0.0, 0.0, 0.0, 0.0, 0.0, 0.0, 0.0, 0.0, 0.0, 0.0, 0.0, 0.0, 0.0, 0.0, 0.0, 0.0, 0.0, 0.0, 0.0, 0.0, 0.0, 0.0, 0.0]): _vg.add([_i], _w, 'REPLACE')
_vg = ob_character.vertex_groups.new(name='shin.L')
for _i, _w in zip([64, 67, 72, 73, 74, 75, 76, 77, 106, 107, 136, 137, 145, 150, 152, 153, 174, 176, 178, 180, 464, 465, 466, 467, 468, 469, 470, 471, 472, 473, 474, 475, 476, 477, 478, 479, 480, 481, 482, 483, 484, 485, 486, 487, 488, 489, 490, 491], [1.0, 1.0, 1.0, 1.0, 1.0, 1.0, 1.0, 1.0, 0.5, 0.5, 1.0, 1.0, 0.5, 0.5, 1.0, 1.0, 0.25, 0.5, 0.25, 0.5, 1.0, 1.0, 1.0, 1.0, 1.0, 1.0, 1.0, 1.0, 1.0, 1.0, 1.0, 1.0, 1.0, 1.0, 1.0, 1.0, 1.0, 1.0, 1.0, 1.0, 1.0, 1.0, 1.0, 1.0, 1.0, 1.0, 1.0, 1.0]): _vg.add([_i], _w, 'REPLACE')
_vg = ob_character.vertex_groups.new(name='foot.L')
for _i, _w in zip([173, 174, 175, 177, 178, 179, 181, 182, 183, 184], [1.0, 0.5, 1.0, 1.0, 0.5, 1.0, 1.0, 1.0, 1.0, 1.0]): _vg.add([_i], _w, 'REPLACE')
_vg = ob_character.vertex_groups.new(name='thigh.R')
for _i, _w in zip([12, 14, 16, 17, 65, 66, 84, 85, 86, 87, 94, 95, 96, 97, 98, 99, 100, 101, 111, 134, 139, 142, 143, 148, 149, 155, 158, 159, 365, 366, 368, 377, 378, 380, 678, 689], [0.25, 0.25, 0.0, 0.0, 0.5, 0.5, 1.0, 1.0, 1.0, 1.0, 1.0, 1.0, 1.0, 1.0, 1.0, 1.0, 1.0, 1.0, 0.0, 0.5, 1.0, 1.0, 1.0, 0.25, 0.5, 1.0, 1.0, 1.0, 0.0, 0.0, 0.0, 0.0, 0.0, 0.0, 0.0, 0.0]): _vg.add([_i], _w, 'REPLACE')
_vg = ob_character.vertex_groups.new(name='shin.R')
for _i, _w in zip([65, 66, 82, 83, 88, 89, 90, 91, 92, 93, 134, 140, 141, 149, 156, 157, 198, 200, 202, 204, 492, 493, 494, 495, 496, 497, 498, 499, 500, 501, 502, 503, 504, 505, 506, 507, 508, 509, 510, 511, 512, 513, 514, 515, 516, 517, 518, 519], [0.5, 0.5, 1.0, 1.0, 1.0, 1.0, 1.0, 1.0, 1.0, 1.0, 0.5, 1.0, 1.0, 0.5, 1.0, 1.0, 0.25, 0.5, 0.25, 0.5, 1.0, 1.0, 1.0, 1.0, 1.0, 1.0, 1.0, 1.0, 1.0, 1.0, 1.0, 1.0, 1.0, 1.0, 1.0, 1.0, 1.0, 1.0, 1.0, 1.0, 1.0, 1.0, 1.0, 1.0, 1.0, 1.0, 1.0, 1.0]): _vg.add([_i], _w, 'REPLACE')
_vg = ob_character.vertex_groups.new(name='foot.R')
for _i, _w in zip([197, 198, 199, 201, 202, 203, 205, 206, 207, 208], [1.0, 0.5, 1.0, 1.0, 0.5, 1.0, 1.0, 1.0, 1.0, 1.0]): _vg.add([_i], _w, 'REPLACE')
_vg = ob_character.vertex_groups.new(name='hip.R')
for _i, _w in zip([8, 9, 27, 102, 105, 109, 115, 144, 254, 255, 278, 334, 361, 362, 367, 371, 372, 373, 374, 379, 383, 384, 385, 386, 387, 388, 389, 390, 391, 392, 393, 394, 395, 396, 397, 398, 399, 400, 676, 680, 686, 690, 697, 699, 702, 705, 706, 708, 710, 713, 716, 718, 721, 723, 724, 725, 726], [0.5, 0.5, 0.0, 0.75, 0.75, 0.5, 0.0, 0.75, 0.25, 0.25, 0.0, 0.0, 0.5, 0.5, 0.5, 0.25, 0.25, 0.5, 0.5, 0.5, 0.25, 0.25, 0.5, 0.5, 0.5, 0.5, 0.5, 0.5, 0.5, 0.5, 0.0, 0.0, 0.0, 0.0, 0.0, 0.0, 0.0, 0.0, 0.5, 0.25, 0.25, 0.5, 0.25, 0.375, 0.25, 0.125, 0.375, 0.1875, 0.1562, 0.3125, 0.3125, 0.1406, 0.2812, 0.2812, 0.1562, 0.07812, 0.2344]): _vg.add([_i], _w, 'REPLACE')
_vg = ob_character.vertex_groups.new(name='hip.L')
for _i, _w in zip([1, 16, 17, 18, 20, 22, 23, 26, 98, 101, 111, 112, 115, 143, 247, 248, 249, 250, 257, 275, 279, 288, 290, 327, 328, 333, 365, 366, 368, 369, 370, 377, 378, 380, 381, 382, 393, 394, 395, 396, 397, 398, 399, 400, 678, 679, 688, 689, 696, 698, 700, 701, 704, 709, 711, 714, 715, 717, 719, 722, 724, 725, 726], [0.0, 0.5, 0.5, 0.0, 0.0, 0.0, 0.0, 0.0, 0.75, 0.75, 0.5, 0.0, 0.0, 0.75, 0.5, 0.25, 0.0, 0.0, 0.0, 0.0, 0.0, 0.0, 0.0, 0.0, 0.0, 0.0, 0.5, 0.5, 0.5, 0.5, 0.25, 0.5, 0.5, 0.5, 0.5, 0.25, 0.3393, 0.4981, 0.4664, 0.4407, 0.4228, 0.3603, 0.3383, 0.5029, 0.5, 0.5, 0.5, 0.5, 0.25, 0.375, 0.375, 0.25, 0.25, 0.375, 0.3125, 0.3125, 0.3125, 0.2812, 0.2812, 0.2812, 0.1562, 0.2344, 0.07812]): _vg.add([_i], _w, 'REPLACE')
_m = ob_character.modifiers.new('Armature.001', 'ARMATURE')
_m.object = ob_metarig
ob_metarig.location = (0.00159, 0.02733, 0.008653)
ob_metarig.show_in_front = True

# ---- collection membership
col_collection.objects.link(ob_character)
col_collection.objects.link(ob_metarig)

# ---- scene / render settings (as saved in the file)
scene.frame_start = 1; scene.frame_end = 12; scene.frame_set(11)
scene.render.engine = 'BLENDER_EEVEE_NEXT'
scene.render.image_settings.file_format = 'FFMPEG'
scene.render.resolution_x = 800
scene.render.resolution_y = 1900
scene.render.resolution_percentage = 75
scene.render.film_transparent = True
scene.cycles.sampling_pattern = 'TABULATED_SOBOL'
scene.eevee.ray_tracing_options.trace_max_roughness = 0.0
bpy.context.view_layer.update()

# ---- added for rendering (the .blend has no active camera and no usable light): camera, sun
cam_auto = bpy.data.cameras.new('AutoCamera')
cam_auto.lens = 50.0
cam_auto.sensor_width = 36.0
cam_auto.clip_end = 1000.0
ob_auto_camera = bpy.data.objects.new('AutoCamera', cam_auto)
scene.collection.objects.link(ob_auto_camera)
ob_auto_camera.location = (1.85, -2.03534, 2.2986)
ob_auto_camera.rotation_euler = (1.09748, -7.21219e-08, 0.694738)
scene.camera = ob_auto_camera
light_auto_sun = bpy.data.lights.new('AutoSun', 'SUN')
light_auto_sun.energy = 3.0
light_auto_sun.angle = 0.0523599
ob_auto_sun = bpy.data.objects.new('AutoSun', light_auto_sun)
scene.collection.objects.link(ob_auto_sun)
ob_auto_sun.rotation_euler = (0.872665, 0.174533, 0.523599)
bpy.context.view_layer.update()
